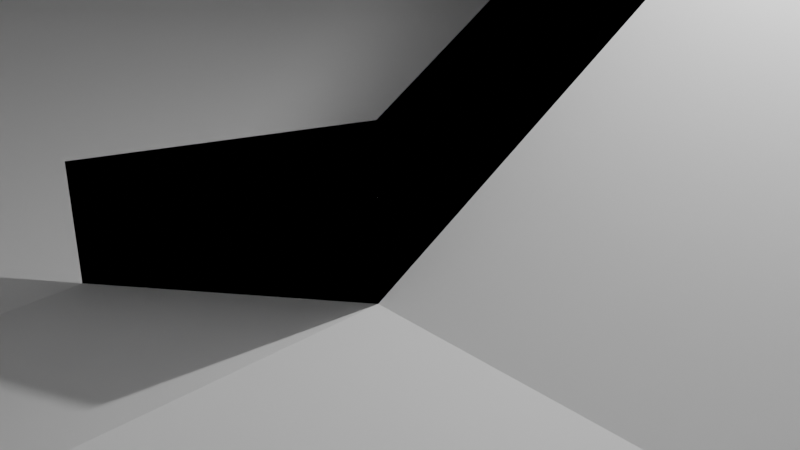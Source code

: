 # Source: Reception.blend  (saved by Blender 5.1.30; exported with 4.5.12 LTS)
import bpy
from mathutils import Matrix  # noqa: F401  (used for matrix-valued properties, if any)

bpy.ops.wm.read_factory_settings(use_empty=True)
scene = bpy.context.scene
scene.name = 'Scene'

# ---- collections
col_collection = bpy.data.collections.new('Collection'); scene.collection.children.link(col_collection)

# ---- materials (node trees are filled in below, after node groups)
mat_material = bpy.data.materials.new('Material')
mat_material.alpha_threshold = 0.0
mat_material.use_backface_culling_lightprobe_volume = False
mat_material.roughness = 0.5
mat_material.line_color = (0.0, 0.0, 0.0, 1.0)

# ---- material node trees
mat_material.use_nodes = True; mat_material.node_tree.nodes.clear()
_N = mat_material.node_tree.nodes; _L = mat_material.node_tree.links
n0 = _N.new('ShaderNodeOutputMaterial'); n0.name = 'Material Output'; n0.location = (200, 100)
n1 = _N.new('ShaderNodeBsdfPrincipled'); n1.name = 'Principled BSDF'; n1.location = (-200, 100)
_L.new(n1.outputs[0], n0.inputs[0])
n0.is_active_output = True

# ---- world
world_world = bpy.data.worlds.new('World'); scene.world = world_world
world_world.use_nodes = True; world_world.node_tree.nodes.clear()
_N = world_world.node_tree.nodes; _L = world_world.node_tree.links
n0 = _N.new('ShaderNodeOutputWorld'); n0.name = 'World Output'; n0.location = (200, 100)
n1 = _N.new('ShaderNodeBackground'); n1.name = 'Background'; n1.location = (-200, 100)
n1.inputs[0].default_value = (0.05088, 0.05088, 0.05088, 1.0)
_L.new(n1.outputs[0], n0.inputs[0])
n0.is_active_output = True
world_world.color = (0.05088, 0.05088, 0.05088)
world_world.sun_shadow_jitter_overblur = 0.0

# ---- cameras
cam_camera = bpy.data.cameras.new('Camera')
cam_camera.clip_end = 100.0
cam_camera.ortho_scale = 7.314

# ---- lights
light_light = bpy.data.lights.new('Light', 'POINT')
light_light.energy = 1000.0
light_light.shadow_soft_size = 0.1

# ---- meshes
me_cube_002 = bpy.data.meshes.new('Cube.002')
me_cube_002.from_pydata([(-1.0, -1.0, -1.0), (2.5, -0.5, -1.0), (-1.0, 1.0, -1.0), (2.75, -0.007337, -1.0), (1.0, -1.0, -1.0), (1.0, -1.0, 2.0), (1.0, 1.0, -1.0), (1.0, 1.0, 2.0), (2.0, -0.75, -1.0), (2.0, -0.75, 2.0), (2.75, -0.007337, 2.0), (2.5, -0.5, 2.0), (1.0, 5.0, 11.0), (3.0, 1.0, -1.0), (3.0, 1.0, 2.0), (3.0, 5.0, 11.0), (3.0, 5.0, -1.0), (3.0, 10.0, 11.0), (1.0, 5.0, 10.0), (1.0, 10.0, 11.0), (7.0, 5.0, 11.0), (-8.0, 5.0, 11.0), (-8.0, 5.0, 10.0), (-8.0, 10.0, 11.0), (-8.0, 10.0, 10.0), (-5.0, 5.0, 10.0), (-5.0, 5.0, 11.0), (-5.0, 10.0, 11.0), (-8.0, -5.0, 11.0), (-8.0, -5.0, 10.0), (-5.0, -5.0, 10.0), (-5.0, -5.0, 11.0), (1.0, 5.0, -1.0), (1.0, 5.0, 10.0), (3.0, 5.0, 13.4), (7.0, 5.0, 13.4), (-0.3333, -1.0, 2.4), (0.3333, 1.0, 3.4), (1.0, -1.0, 4.4), (1.0, 1.0, 4.4), (2.0, -0.75, 4.4), (2.75, -0.007337, 4.4), (2.5, -0.5, 4.4), (1.0, 5.0, 13.4), (3.0, 1.0, 4.4), (3.0, 5.0, 13.4), (4.333, 5.0, 11.0), (5.667, 5.0, 11.0), (5.667, 5.0, 13.4), (4.333, 5.0, 13.4), (1.0, 5.0, 11.0), (-5.0, 5.0, 11.0), (1.0, 5.0, 13.4), (-5.0, 5.0, 13.4), (-1.0, 5.0, 11.0), (-3.0, 5.0, 11.0), (-1.0, 5.0, 13.4), (-3.0, 5.0, 13.4), (-5.0, 5.0, 11.0), (-5.0, -5.0, 11.0), (-5.0, 5.0, 13.4), (-5.0, -5.0, 13.4), (-5.0, 2.5, 11.0), (-5.0, 0.0, 11.0), (-5.0, -2.5, 11.0), (-5.0, 2.5, 13.4), (-5.0, 0.0, 13.4), (-5.0, -2.5, 13.4), (-5.0, 3.75, 11.0), (-5.0, 2.5, 11.0), (-5.0, 1.25, 11.0), (-5.0, 0.0, 11.0), (-5.0, -1.25, 11.0), (-5.0, -2.5, 11.0), (-5.0, -3.75, 11.0), (-5.0, -3.75, 10.0), (-5.0, -2.5, 10.0), (-5.0, -1.25, 10.0), (-5.0, 0.0, 10.0), (-5.0, 1.25, 10.0), (-5.0, 2.5, 10.0), (-5.0, 3.75, 10.0), (-8.0, 3.75, 10.0), (-8.0, 2.5, 10.0), (-8.0, 1.25, 10.0), (-8.0, 0.0, 10.0), (-8.0, -1.25, 10.0), (-8.0, -2.5, 10.0), (-8.0, -3.75, 10.0), (-8.0, -3.75, 11.0), (-8.0, -2.5, 11.0), (-8.0, -1.25, 11.0), (-8.0, 0.0, 11.0), (-8.0, 1.25, 11.0), (-8.0, 2.5, 11.0), (-8.0, 3.75, 11.0), (-6.0, 5.0, 11.0), (-7.0, 5.0, 11.0), (-7.0, 10.0, 11.0), (-6.0, 10.0, 11.0), (-6.0, -5.0, 11.0), (-7.0, -5.0, 11.0), (-7.0, 3.75, 11.0), (-6.0, 3.75, 11.0), (-7.0, 2.5, 11.0), (-6.0, 2.5, 11.0), (-7.0, 1.25, 11.0), (-6.0, 1.25, 11.0), (-7.0, 0.0, 11.0), (-6.0, 0.0, 11.0), (-7.0, -1.25, 11.0), (-6.0, -1.25, 11.0), (-7.0, -2.5, 11.0), (-6.0, -2.5, 11.0), (-7.0, -3.75, 11.0), (-6.0, -3.75, 11.0), (-8.0, 8.75, 11.0), (-8.0, 7.5, 11.0), (-8.0, 6.25, 11.0), (-5.0, 8.75, 11.0), (-5.0, 7.5, 11.0), (-5.0, 6.25, 11.0), (-6.0, 8.75, 11.0), (-6.0, 7.5, 11.0), (-6.0, 6.25, 11.0), (-7.0, 8.75, 11.0), (-7.0, 7.5, 11.0), (-7.0, 6.25, 11.0), (-5.0, 6.25, 11.0), (-5.0, 7.5, 11.0), (-5.0, 8.75, 11.0), (-0.5, 5.0, 11.0), (-2.0, 5.0, 11.0), (-3.5, 5.0, 11.0), (1.0, 8.75, 11.0), (1.0, 7.5, 11.0), (1.0, 6.25, 11.0), (-3.5, 10.0, 11.0), (-2.0, 10.0, 11.0), (-0.5, 10.0, 11.0), (-3.5, 8.75, 11.0), (-3.5, 7.5, 11.0), (-3.5, 6.25, 11.0), (-2.0, 8.75, 11.0), (-2.0, 7.5, 11.0), (-2.0, 6.25, 11.0), (-0.5, 8.75, 11.0), (-0.5, 7.5, 11.0), (-0.5, 6.25, 11.0), (1.5, 5.0, 11.0), (2.0, 5.0, 11.0), (2.5, 5.0, 11.0), (1.5, 10.0, 11.0), (2.0, 10.0, 11.0), (2.5, 10.0, 11.0), (3.0, 8.75, 11.0), (3.0, 7.5, 11.0), (3.0, 6.25, 11.0), (1.0, 8.75, 11.0), (1.0, 7.5, 11.0), (1.0, 6.25, 11.0), (1.5, 6.25, 11.0), (1.5, 7.5, 11.0), (1.5, 8.75, 11.0), (2.0, 6.25, 11.0), (2.0, 7.5, 11.0), (2.0, 8.75, 11.0), (2.5, 6.25, 11.0), (2.5, 7.5, 11.0), (2.5, 8.75, 11.0), (3.0, 10.0, 11.0), (7.0, 5.0, 11.0), (7.0, 10.0, 11.0), (3.0, 5.0, 11.0), (6.0, 10.0, 11.0), (5.0, 10.0, 11.0), (4.0, 10.0, 11.0), (6.0, 5.0, 11.0), (5.0, 5.0, 11.0), (4.0, 5.0, 11.0), (3.0, 8.75, 11.0), (3.0, 7.5, 11.0), (3.0, 6.25, 11.0), (7.0, 8.75, 11.0), (7.0, 7.5, 11.0), (7.0, 6.25, 11.0), (6.0, 6.25, 11.0), (5.0, 6.25, 11.0), (4.0, 6.25, 11.0), (6.0, 7.5, 11.0), (5.0, 7.5, 11.0), (4.0, 7.5, 11.0), (6.0, 8.75, 11.0), (5.0, 8.75, 11.0), (4.0, 8.75, 11.0), (1.0, 10.0, -1.0), (1.0, 5.0, -1.0), (1.0, 10.0, 10.0), (1.0, 6.25, -1.0), (1.0, 7.5, -1.0), (1.0, 8.75, -1.0), (1.0, 5.0, 7.25), (1.0, 5.0, 4.5), (1.0, 5.0, 1.75), (1.0, 10.0, 1.75), (1.0, 10.0, 4.5), (1.0, 10.0, 7.25), (1.0, 8.75, 10.0), (1.0, 7.5, 10.0), (1.0, 6.25, 10.0), (1.0, 6.25, 7.25), (1.0, 7.5, 7.25), (1.0, 8.75, 7.25), (1.0, 6.25, 4.5), (1.0, 7.5, 4.5), (1.0, 8.75, 4.5), (1.0, 6.25, 1.75), (1.0, 7.5, 1.75), (1.0, 8.75, 1.75), (-6.5, 10.0, 10.0), (-8.0, 7.5, 10.0), (-6.5, 5.0, 10.0), (-5.0, 7.5, 10.0), (-6.5, 7.5, 10.0), (-5.0, 10.0, 10.0), (-5.0, 5.0, 10.0), (1.0, 10.0, 10.0), (-1.0, 10.0, 10.0), (-3.0, 10.0, 10.0), (1.0, 6.667, 10.0), (1.0, 8.333, 10.0), (-3.0, 5.0, 10.0), (-1.0, 5.0, 10.0), (-5.0, 8.333, 10.0), (-5.0, 6.667, 10.0), (-3.0, 8.333, 10.0), (-1.0, 8.333, 10.0), (-3.0, 6.667, 10.0), (-1.0, 6.667, 10.0), (-1.0, 0.5, -1.0), (-1.0, 0.0, -1.0), (-1.0, -0.5, -1.0), (-0.5, 1.0, -0.25), (0.0, 1.0, 0.5), (0.5, 1.0, 1.25), (0.5, -1.0, 1.25), (0.0, -1.0, 0.5), (-0.5, -1.0, -0.25), (1.0, 0.5, 2.0), (1.0, 0.0, 2.0), (1.0, -0.5, 2.0), (-0.5, -0.5, -0.25), (-0.5, 0.0, -0.25), (-0.5, 0.5, -0.25), (0.0, -0.5, 0.5), (0.0, 0.0, 0.5), (0.0, 0.5, 0.5), (0.5, -0.5, 1.25), (0.5, 0.0, 1.25), (0.5, 0.5, 1.25), (1.667, 1.0, 2.0), (2.333, 1.0, 2.0), (3.0, 3.667, 8.0), (3.0, 2.333, 5.0), (1.667, 5.0, 11.0), (2.333, 5.0, 11.0), (1.0, 2.333, 5.0), (1.0, 3.667, 8.0), (1.667, 2.333, 5.0), (1.667, 3.667, 8.0), (2.333, 2.333, 5.0), (2.333, 3.667, 8.0), (1.0, 4.333, 9.5), (3.0, 4.333, 9.5), (1.667, 4.333, 9.5), (2.333, 4.333, 9.5), (3.0, 3.0, 6.5), (1.0, 3.0, 6.5), (1.667, 3.0, 6.5), (2.333, 3.0, 6.5), (3.0, 1.667, 3.5), (1.0, 1.667, 3.5), (1.667, 1.667, 3.5), (2.333, 1.667, 3.5), (1.0, 1.0, 2.0), (1.0, 5.0, 11.0), (1.0, 5.0, -1.0), (1.0, 3.0, 6.5), (1.0, 3.0, 0.5), (1.0, 5.0, 5.0), (1.0, 1.0, 0.5), (1.0, 3.0, 0.5), (1.0, 3.0, -1.0), (3.0, 1.0, 1.0), (3.0, 1.0, 0.0), (3.0, 5.0, 7.0), (3.0, 5.0, 3.0), (3.0, 2.333, -1.0), (3.0, 3.667, -1.0), (3.0, 3.667, 8.0), (3.0, 2.333, 5.0), (3.0, 2.333, 3.0), (3.0, 3.667, 5.0), (3.0, 2.333, 1.0), (3.0, 3.667, 2.0), (3.0, 3.667, 10.4), (3.0, 2.333, 7.4), (3.0, 2.333, 5.0), (3.0, 3.667, 8.0), (1.0, 2.333, 5.0), (1.0, 3.667, 8.0), (1.0, 2.333, 7.4), (1.0, 3.667, 10.4), (-1.0, -1.0, -1.0), (1.0, -1.0, 2.0), (-1.0, -1.0, 1.4), (1.0, -1.0, 4.4), (0.3333, -1.0, 3.4), (0.3333, -1.0, 1.0), (-0.3333, -1.0, 0.0), (-1.0, 1.0, -1.0), (1.0, 1.0, 2.0), (-1.0, 1.0, 1.4), (1.0, 1.0, 4.4), (-0.3333, 1.0, 2.4), (-0.3333, 1.0, 0.0), (0.3333, 1.0, 1.0), (3.0, 5.0, 11.0), (7.0, 5.0, 11.0), (7.0, 5.0, -1.0), (3.0, 5.0, -1.0), (7.0, 5.0, 6.5), (7.0, 5.0, 5.0), (7.0, 5.0, 2.0), (5.5, 5.0, -1.0), (4.0, 5.0, -1.0), (3.0, 5.0, 6.5), (3.0, 5.0, 5.0), (3.0, 5.0, 2.0), (5.5, 5.0, 11.0), (5.0, 5.0, 11.0), (4.0, 5.0, 11.0), (5.5, 5.0, 2.0), (4.0, 5.0, 2.0), (5.5, 5.0, 5.0), (4.0, 5.0, 5.0), (5.5, 5.0, 6.5), (5.0, 5.0, 6.5), (4.0, 5.0, 6.5), (4.0, 5.125, 6.5), (4.0, 5.125, -1.0), (5.5, 5.125, 6.5), (5.5, 5.125, -1.0), (7.0, 5.125, -1.0), (7.0, 5.125, 6.5), (1.5, 5.125, 6.5), (1.5, 5.125, -1.0), (1.5, 10.0, 6.5), (1.5, 10.0, -1.0), (5.5, 5.125, 9.614), (4.0, 5.125, 9.614), (5.5, 10.0, 9.614), (4.0, 10.0, 9.614), (7.0, 5.125, 9.614), (7.0, 10.0, 9.614), (1.5, 10.0, 9.614), (1.5, 5.125, 9.614), (1.5, 6.344, -1.0), (1.5, 7.562, -1.0), (1.5, 8.781, -1.0), (1.5, 8.781, 6.5), (1.5, 7.562, 6.5), (1.5, 6.344, 6.5), (5.5, 6.344, 9.614), (5.5, 7.562, 9.614), (5.5, 8.781, 9.614), (4.0, 8.781, 9.614), (4.0, 7.562, 9.614), (4.0, 6.344, 9.614), (7.0, 6.344, 9.614), (7.0, 7.562, 9.614), (7.0, 8.781, 9.614), (1.5, 8.781, 9.614), (1.5, 7.562, 9.614), (1.5, 6.344, 9.614), (2.75, 5.125, 6.5), (2.75, 5.125, -1.0), (2.75, 5.125, 9.614), (2.75, 10.0, 9.614), (2.75, 8.781, 9.614), (2.75, 7.562, 9.614), (2.75, 6.344, 9.614), (5.5, 5.0, 2.75), (5.5, 5.125, 2.75), (7.0, 5.125, 2.75), (4.0, 5.0, 2.75), (4.0, 5.125, 2.75), (1.5, 5.125, 2.75), (1.5, 10.0, 2.75), (1.5, 6.344, 2.75), (1.5, 7.562, 2.75), (1.5, 8.781, 2.75), (2.75, 5.125, 2.75), (6.25, 5.125, 6.5), (6.25, 5.125, -1.0), (6.25, 5.125, 9.614), (6.25, 10.0, 9.614), (6.25, 6.344, 9.614), (6.25, 7.562, 9.614), (6.25, 8.781, 9.614), (6.25, 5.125, 2.75), (3.0, 5.0, 11.0), (7.0, 5.0, 11.0), (7.0, 5.0, 13.4), (3.0, 5.0, 13.4), (4.333, 5.0, 11.0), (5.667, 5.0, 11.0), (5.667, 5.0, 13.4), (4.333, 5.0, 13.4), (1.0, 5.0, 11.0), (-5.0, 5.0, 11.0), (1.0, 5.0, 13.4), (-5.0, 5.0, 13.4), (-1.0, 5.0, 11.0), (-3.0, 5.0, 11.0), (-1.0, 5.0, 13.4), (-3.0, 5.0, 13.4), (-5.0, 5.0, 11.0), (-5.0, -5.0, 11.0), (-5.0, 5.0, 13.4), (-5.0, -5.0, 13.4), (-5.0, 2.5, 11.0), (-5.0, 0.0, 11.0), (-5.0, -2.5, 11.0), (-5.0, 2.5, 13.4), (-5.0, 0.0, 13.4), (-5.0, -2.5, 13.4), (1.0, -1.0, 2.0), (1.0, 1.0, 2.0), (2.0, -0.75, 2.0), (2.75, -0.007337, 2.0), (2.5, -0.5, 2.0), (1.0, 5.0, 11.0), (3.0, 1.0, 2.0), (-0.3333, -1.0, 2.4), (0.3333, 1.0, 3.4), (1.0, -1.0, 4.4), (1.0, 1.0, 4.4), (2.0, -0.75, 4.4), (2.75, -0.007337, 4.4), (2.5, -0.5, 4.4), (1.0, 5.0, 13.4), (3.0, 1.0, 4.4), (3.0, 5.0, 13.4), (3.0, 5.0, 11.0), (3.0, 3.667, 10.4), (3.0, 2.333, 7.4), (3.0, 2.333, 5.0), (3.0, 3.667, 8.0), (1.0, 2.333, 5.0), (1.0, 3.667, 8.0), (1.0, 2.333, 7.4), (1.0, 3.667, 10.4), (-1.0, -1.0, -1.0), (1.0, -1.0, 2.0), (-1.0, -1.0, 1.4), (1.0, -1.0, 4.4), (0.3333, -1.0, 3.4), (0.3333, -1.0, 1.0), (-0.3333, -1.0, 0.0), (-1.0, 1.0, -1.0), (1.0, 1.0, 2.0), (-1.0, 1.0, 1.4), (1.0, 1.0, 4.4), (-0.3333, 1.0, 2.4), (-0.3333, 1.0, 0.0), (0.3333, 1.0, 1.0), (7.0, 10.0, 23.0), (7.0, 10.0, -1.0), (7.0, -5.0, 23.0), (7.0, -5.0, -1.0), (-8.0, 10.0, 23.0), (-8.0, 10.0, -1.0), (-8.0, -5.0, 23.0), (-8.0, -5.0, -1.0), (4.5, -5.0, 23.0), (2.0, -5.0, 23.0), (-0.5, -5.0, 23.0), (-3.0, -5.0, 23.0), (-5.5, -5.0, 23.0), (7.0, 7.5, 23.0), (7.0, 5.0, 23.0), (7.0, 2.5, 23.0), (7.0, -2.384e-07, 23.0), (7.0, -2.5, 23.0), (-8.0, -2.5, 23.0), (-8.0, 4.768e-07, 23.0), (-8.0, 2.5, 23.0), (-8.0, 5.0, 23.0), (-8.0, 7.5, 23.0), (-5.5, 10.0, 23.0), (-3.0, 10.0, 23.0), (-0.5, 10.0, 23.0), (2.0, 10.0, 23.0), (4.5, 10.0, 23.0), (4.5, -2.5, 26.0), (2.0, -2.5, 26.0), (-0.5, -2.5, 26.0), (-3.0, -2.5, 26.0), (-5.5, -2.5, 26.0), (4.5, -2.384e-07, 26.0), (2.0, 0.0, 29.0), (-0.5, 2.384e-07, 29.0), (-3.0, 2.384e-07, 29.0), (-5.5, 2.384e-07, 26.0), (4.5, 2.5, 26.0), (2.0, 2.5, 29.0), (-0.5, 2.5, 31.0), (-3.0, 2.5, 29.0), (-5.5, 2.5, 26.0), (4.5, 5.0, 26.0), (2.0, 5.0, 29.0), (-0.5, 5.0, 29.0), (-3.0, 5.0, 29.0), (-5.5, 5.0, 26.0), (4.5, 7.5, 26.0), (2.0, 7.5, 26.0), (-0.5, 7.5, 26.0), (-3.0, 7.5, 26.0), (-5.5, 7.5, 26.0), (-8.0, 10.0, 23.0), (-8.0, 10.0, -1.0), (-8.0, -5.0, 23.0), (-8.0, -5.0, -1.0), (7.0, -5.0, 23.0), (7.0, -5.0, -1.0), (-8.0, -5.0, 23.0), (-8.0, -5.0, -1.0), (7.0, 10.0, 23.0), (7.0, 10.0, -1.0), (7.0, -5.0, 23.0), (7.0, -5.0, -1.0), (7.0, 10.0, 23.0), (7.0, 10.0, -1.0), (-8.0, 10.0, 23.0), (-8.0, 10.0, -1.0), (4.5, 10.0, -1.0), (2.0, 10.0, -1.0), (-0.5, 10.0, -1.0), (-3.0, 10.0, -1.0), (-5.5, 10.0, -1.0), (-5.5, 10.0, 23.0), (-3.0, 10.0, 23.0), (-0.5, 10.0, 23.0), (2.0, 10.0, 23.0), (4.5, 10.0, 23.0), (-8.0, 10.0, 15.0), (-8.0, 10.0, 7.0), (7.0, 10.0, 15.0), (7.0, 10.0, 7.0), (4.5, 10.0, 7.0), (4.5, 10.0, 15.0), (2.0, 10.0, 7.0), (2.0, 10.0, 15.0), (-0.5, 10.0, 7.0), (-0.5, 10.0, 15.0), (-3.0, 10.0, 7.0), (-3.0, 10.0, 15.0), (-5.5, 10.0, 7.0), (-5.5, 10.0, 15.0), (-8.0, 7.5, -1.0), (-8.0, 5.0, -1.0), (-8.0, 2.5, -1.0), (-8.0, -2.384e-07, -1.0), (-8.0, -2.5, -1.0), (-8.0, 7.5, 23.0), (-8.0, 5.0, 23.0), (-8.0, 2.5, 23.0), (-8.0, -2.384e-07, 23.0), (-8.0, -2.5, 23.0), (-8.0, 10.0, 15.0), (-8.0, 10.0, 7.0), (-8.0, -5.0, 15.0), (-8.0, -5.0, 7.0), (-8.0, -2.5, 15.0), (-8.0, -2.5, 7.0), (-8.0, -2.384e-07, 15.0), (-8.0, -2.384e-07, 7.0), (-8.0, 2.5, 15.0), (-8.0, 2.5, 7.0), (-8.0, 5.0, 15.0), (-8.0, 5.0, 7.0), (-8.0, 7.5, 15.0), (-8.0, 7.5, 7.0), (-5.5, -5.0, -1.0), (-3.0, -5.0, -1.0), (-0.5, -5.0, -1.0), (2.0, -5.0, -1.0), (4.5, -5.0, -1.0), (4.5, -5.0, 23.0), (2.0, -5.0, 23.0), (-0.5, -5.0, 23.0), (-3.0, -5.0, 23.0), (-5.5, -5.0, 23.0), (-8.0, -5.0, 15.0), (-8.0, -5.0, 7.0), (7.0, -5.0, 7.0), (7.0, -5.0, 15.0), (4.5, -5.0, 15.0), (4.5, -5.0, 7.0), (2.0, -5.0, 15.0), (2.0, -5.0, 7.0), (-0.5, -5.0, 15.0), (-0.5, -5.0, 7.0), (-3.0, -5.0, 15.0), (-3.0, -5.0, 7.0), (-5.5, -5.0, 15.0), (-5.5, -5.0, 7.0), (7.0, 7.5, 23.0), (7.0, 5.0, 23.0), (7.0, 2.5, 23.0), (7.0, -2.384e-07, 23.0), (7.0, -2.5, 23.0), (7.0, -2.5, -1.0), (7.0, 4.768e-07, -1.0), (7.0, 2.5, -1.0), (7.0, 5.0, -1.0), (7.0, 7.5, -1.0), (7.0, 10.0, 15.0), (7.0, 10.0, 7.0), (7.0, -5.0, 7.0), (7.0, -5.0, 15.0), (7.0, -2.5, 7.0), (7.0, -2.5, 15.0), (7.0, 2.384e-07, 7.0), (7.0, 0.0, 15.0), (7.0, 2.5, 7.0), (7.0, 2.5, 15.0), (7.0, 5.0, 7.0), (7.0, 5.0, 15.0), (7.0, 7.5, 7.0), (7.0, 7.5, 15.0), (-8.0, 8.636, -1.0), (-8.0, 7.273, -1.0), (-8.0, 5.909, -1.0), (-8.0, 4.545, -1.0), (-8.0, 3.182, -1.0), (-8.0, 1.818, -1.0), (-8.0, 0.4545, -1.0), (-8.0, -0.9091, -1.0), (-8.0, -2.273, -1.0), (-8.0, -3.636, -1.0), (5.636, 10.0, -1.0), (4.273, 10.0, -1.0), (2.909, 10.0, -1.0), (1.545, 10.0, -1.0), (0.1818, 10.0, -1.0), (-1.182, 10.0, -1.0), (-2.545, 10.0, -1.0), (-3.909, 10.0, -1.0), (-5.273, 10.0, -1.0), (-6.636, 10.0, -1.0), (-6.636, -5.0, -1.0), (-5.273, -5.0, -1.0), (-3.909, -5.0, -1.0), (-2.545, -5.0, -1.0), (-1.182, -5.0, -1.0), (0.1818, -5.0, -1.0), (1.545, -5.0, -1.0), (2.909, -5.0, -1.0), (4.273, -5.0, -1.0), (5.636, -5.0, -1.0), (7.0, -3.636, -1.0), (7.0, -2.273, -1.0), (7.0, -0.9091, -1.0), (7.0, 0.4545, -1.0), (7.0, 1.818, -1.0), (7.0, 3.182, -1.0), (7.0, 4.545, -1.0), (7.0, 5.909, -1.0), (7.0, 7.273, -1.0), (7.0, 8.636, -1.0), (-6.636, 8.636, -1.0), (-6.636, 7.273, -1.0), (-6.636, 5.909, -1.0), (-6.636, 4.545, -1.0), (-6.636, 3.182, -1.0), (-6.636, 1.818, -1.0), (-6.636, 0.4545, -1.0), (-6.636, -0.9091, -1.0), (-6.636, -2.273, -1.0), (-6.636, -3.636, -1.0), (-5.273, 8.636, -1.0), (-5.273, 7.273, -1.0), (-5.273, 5.909, -1.0), (-5.273, 4.545, -1.0), (-5.273, 3.182, -1.0), (-5.273, 1.818, -1.0), (-5.273, 0.4545, -1.0), (-5.273, -0.9091, -1.0), (-5.273, -2.273, -1.0), (-5.273, -3.636, -1.0), (-3.909, 8.636, -1.0), (-3.909, 7.273, -1.0), (-3.909, 5.909, -1.0), (-3.909, 4.545, -1.0), (-3.909, 3.182, -1.0), (-3.909, 1.818, -1.0), (-3.909, 0.4545, -1.0), (-3.909, -0.9091, -1.0), (-3.909, -2.273, -1.0), (-3.909, -3.636, -1.0), (-2.545, 8.636, -1.0), (-2.545, 7.273, -1.0), (-2.545, 5.909, -1.0), (-2.545, 4.545, -1.0), (-2.545, 3.182, -1.0), (-2.545, 1.818, -1.0), (-2.545, 0.4545, -1.0), (-2.545, -0.9091, -1.0), (-2.545, -2.273, -1.0), (-2.545, -3.636, -1.0), (-1.182, 8.636, -1.0), (-1.182, 7.273, -1.0), (-1.182, 5.909, -1.0), (-1.182, 4.545, -1.0), (-1.182, 3.182, -1.0), (-1.182, 1.818, -1.0), (-1.182, 0.4545, -1.0), (-1.182, -0.9091, -1.0), (-1.182, -2.273, -1.0), (-1.182, -3.636, -1.0), (0.1818, 8.636, -1.0), (0.1818, 7.273, -1.0), (0.1818, 5.909, -1.0), (0.1818, 4.545, -1.0), (0.1818, 3.182, -1.0), (0.1818, 1.818, -1.0), (0.1818, 0.4545, -1.0), (0.1818, -0.9091, -1.0), (0.1818, -2.273, -1.0), (0.1818, -3.636, -1.0), (1.545, 8.636, -1.0), (1.545, 7.273, -1.0), (1.545, 5.909, -1.0), (1.545, 4.545, -1.0), (1.545, 3.182, -1.0), (1.545, 1.818, -1.0), (1.545, 0.4545, -1.0), (1.545, -0.9091, -1.0), (1.545, -2.273, -1.0), (1.545, -3.636, -1.0), (2.909, 8.636, -1.0), (2.909, 7.273, -1.0), (2.909, 5.909, -1.0), (2.909, 4.545, -1.0), (2.909, 3.182, -1.0), (2.909, 1.818, -1.0), (2.909, 0.4545, -1.0), (2.909, -0.9091, -1.0), (2.909, -2.273, -1.0), (2.909, -3.636, -1.0), (4.273, 8.636, -1.0), (4.273, 7.273, -1.0), (4.273, 5.909, -1.0), (4.273, 4.545, -1.0), (4.273, 3.182, -1.0), (4.273, 1.818, -1.0), (4.273, 0.4545, -1.0), (4.273, -0.9091, -1.0), (4.273, -2.273, -1.0), (4.273, -3.636, -1.0), (5.636, 8.636, -1.0), (5.636, 7.273, -1.0), (5.636, 5.909, -1.0), (5.636, 4.545, -1.0), (5.636, 3.182, -1.0), (5.636, 1.818, -1.0), (5.636, 0.4545, -1.0), (5.636, -0.9091, -1.0), (5.636, -2.273, -1.0), (5.636, -3.636, -1.0)], [(15, 34), (63, 64)], [(259, 248, 7, 244), (463, 4, 464), (471, 440, 443), (470, 471, 6), (5, 4, 8, 9), (9, 8, 1, 11), (464, 439, 471), (288, 289, 286), (9, 11, 7), (11, 10, 7), (11, 1, 3, 10), (304, 298, 16, 296), (3, 13, 443, 440), (75, 74, 31, 30), (169, 168, 156, 155), (223, 221, 22, 220), (125, 98, 23, 116), (225, 33, 442, 427), (114, 89, 28, 101), (88, 75, 30, 29), (194, 176, 170, 180), (6, 290, 292), (49, 45, 15, 46), (310, 312, 43, 12), (11, 42, 40, 9), (35, 48, 47, 20), (11, 10, 41, 42), (313, 319, 36, 315), (10, 14, 44, 41), (324, 325, 320, 322), (9, 40, 38, 5), (51, 55, 57, 53), (55, 54, 56, 57), (52, 56, 54, 50), (59, 64, 67, 61), (62, 58, 60, 65), (63, 62, 65, 66), (82, 22, 225, 81), (82, 81, 80, 83), (83, 80, 79, 84), (84, 79, 78, 85), (85, 78, 77, 86), (86, 77, 76, 87), (87, 76, 75, 88), (97, 21, 95, 102), (102, 95, 94, 104), (104, 94, 93, 106), (106, 93, 92, 108), (108, 92, 91, 110), (110, 91, 90, 112), (112, 90, 89, 114), (25, 26, 68, 81), (81, 68, 69, 80), (80, 69, 70, 79), (79, 70, 71, 78), (78, 71, 72, 77), (77, 72, 73, 76), (76, 73, 74, 75), (73, 113, 115, 74), (113, 112, 114, 115), (72, 111, 113, 73), (111, 110, 112, 113), (71, 109, 111, 72), (109, 108, 110, 111), (70, 107, 109, 71), (107, 106, 108, 109), (69, 105, 107, 70), (105, 104, 106, 107), (68, 103, 105, 69), (103, 102, 104, 105), (26, 96, 103, 68), (96, 97, 102, 103), (74, 115, 100, 31), (115, 114, 101, 100), (119, 27, 99, 122), (122, 99, 98, 125), (96, 124, 127, 97), (124, 123, 126, 127), (123, 122, 125, 126), (26, 121, 124, 96), (121, 120, 123, 124), (120, 119, 122, 123), (97, 127, 118, 21), (127, 126, 117, 118), (126, 125, 116, 117), (148, 131, 50, 136), (128, 58, 133, 142), (142, 133, 132, 145), (145, 132, 131, 148), (27, 130, 140, 137), (130, 129, 141, 140), (129, 128, 142, 141), (137, 140, 143, 138), (140, 141, 144, 143), (141, 142, 145, 144), (138, 143, 146, 139), (143, 144, 147, 146), (144, 145, 148, 147), (139, 146, 134, 19), (146, 147, 135, 134), (147, 148, 136, 135), (158, 163, 152, 19), (163, 166, 153, 152), (166, 169, 154, 153), (12, 149, 161, 160), (160, 161, 162, 159), (159, 162, 163, 158), (149, 150, 164, 161), (161, 164, 165, 162), (162, 165, 166, 163), (150, 151, 167, 164), (164, 167, 168, 165), (165, 168, 169, 166), (154, 169, 155, 17), (157, 167, 151, 15), (168, 167, 157, 156), (179, 188, 182, 173), (188, 191, 181, 182), (191, 194, 180, 181), (171, 185, 186, 177), (177, 186, 187, 178), (178, 187, 188, 179), (185, 184, 189, 186), (186, 189, 190, 187), (187, 190, 191, 188), (184, 183, 192, 189), (189, 192, 193, 190), (190, 193, 194, 191), (183, 172, 174, 192), (192, 174, 175, 193), (193, 175, 176, 194), (218, 204, 195, 200), (207, 197, 206, 212), (212, 206, 205, 215), (215, 205, 204, 218), (33, 209, 210, 201), (209, 208, 211, 210), (208, 207, 212, 211), (201, 210, 213, 202), (210, 211, 214, 213), (211, 212, 215, 214), (202, 213, 216, 203), (213, 214, 217, 216), (214, 215, 218, 217), (203, 216, 198, 196), (216, 217, 199, 198), (217, 218, 200, 199), (219, 223, 220, 24), (222, 225, 221, 223), (238, 229, 18, 232), (227, 226, 230, 236), (236, 230, 229, 238), (224, 228, 235, 233), (228, 227, 236, 235), (233, 235, 237, 234), (235, 236, 238, 237), (234, 237, 231, 225), (237, 238, 232, 231), (239, 253, 242, 2), (253, 256, 243, 242), (256, 259, 244, 243), (0, 247, 251, 241), (241, 251, 252, 240), (240, 252, 253, 239), (247, 246, 254, 251), (251, 254, 255, 252), (252, 255, 256, 253), (246, 245, 257, 254), (254, 257, 258, 255), (255, 258, 259, 256), (245, 5, 250, 257), (257, 250, 249, 258), (258, 249, 248, 259), (275, 273, 173, 265), (272, 274, 264, 50), (274, 275, 265, 264), (281, 282, 268, 266), (277, 278, 269, 267), (282, 283, 270, 268), (278, 279, 271, 269), (283, 280, 263, 270), (279, 276, 262, 271), (269, 271, 275, 274), (267, 269, 274, 272), (271, 262, 273, 275), (270, 263, 276, 279), (268, 270, 279, 278), (266, 268, 278, 277), (261, 14, 280, 283), (260, 261, 283, 282), (7, 260, 282, 281), (284, 287, 288), (288, 287, 289), (287, 285, 289), (292, 291, 32), (292, 290, 291), (290, 7, 291), (299, 302, 295, 15), (302, 304, 296, 295), (14, 293, 301, 300), (300, 301, 302, 299), (293, 294, 303, 301), (301, 303, 304, 302), (294, 13, 297, 303), (303, 297, 298, 304), (305, 308, 173, 45), (44, 14, 307, 306), (306, 307, 308, 305), (7, 39, 311, 309), (309, 311, 312, 310), (318, 314, 316, 317), (319, 318, 317, 36), (323, 321, 326, 37), (37, 326, 325, 324), (348, 341, 327, 336), (335, 343, 338, 330), (343, 345, 337, 338), (345, 348, 336, 337), (329, 333, 342, 334), (333, 332, 344, 342), (332, 331, 346, 344), (331, 328, 339, 346), (346, 339, 340, 347), (347, 340, 341, 348), (410, 403, 354, 394), (346, 348, 349, 351), (395, 335, 350, 396), (392, 346, 351, 393), (403, 351, 359, 405), (401, 369, 358, 398), (402, 386, 356, 397), (391, 387, 366, 384), (375, 376, 362, 361), (409, 406, 364, 381), (370, 357, 365, 382), (351, 349, 360, 359), (385, 355, 366, 387), (355, 372, 384, 366), (372, 371, 383, 384), (371, 370, 382, 383), (405, 407, 379, 363), (407, 408, 380, 379), (408, 409, 381, 380), (359, 360, 378, 373), (373, 378, 377, 374), (374, 377, 376, 375), (388, 389, 382, 365), (389, 390, 383, 382), (390, 391, 384, 383), (397, 356, 367, 399), (399, 367, 368, 400), (400, 368, 369, 401), (377, 378, 391, 390), (376, 377, 390, 389), (362, 376, 389, 388), (349, 385, 387, 360), (378, 360, 387, 391), (396, 350, 386, 402), (334, 392, 393, 352), (404, 410, 394, 353), (349, 396, 402, 385), (371, 400, 401, 370), (372, 399, 400, 371), (355, 397, 399, 372), (385, 402, 397, 355), (370, 401, 398, 357), (348, 395, 396, 349), (352, 393, 410, 404), (374, 375, 409, 408), (373, 374, 408, 407), (359, 373, 407, 405), (375, 361, 406, 409), (354, 403, 405, 363), (393, 351, 403, 410), (418, 415, 411, 414), (413, 412, 416, 417), (420, 422, 426, 424), (424, 426, 425, 423), (421, 419, 423, 425), (428, 430, 436, 433), (431, 434, 429, 427), (432, 435, 434, 431), (460, 442, 451, 462), (441, 439, 448, 450), (441, 450, 449, 440), (463, 465, 444, 469), (440, 449, 452, 443), (474, 472, 470, 475), (439, 437, 446, 448), (455, 453, 454, 458), (452, 456, 457, 443), (456, 455, 458, 457), (438, 459, 461, 447), (459, 460, 462, 461), (468, 467, 466, 464), (469, 444, 467, 468), (473, 445, 476, 471), (445, 474, 475, 476), (781, 671, 480, 672), (529, 499, 481, 500), (489, 483, 495, 509), (509, 495, 496, 514), (514, 496, 497, 519), (519, 497, 498, 524), (524, 498, 499, 529), (479, 485, 505, 494), (485, 486, 506, 505), (486, 487, 507, 506), (487, 488, 508, 507), (488, 489, 509, 508), (494, 505, 510, 493), (505, 506, 511, 510), (506, 507, 512, 511), (507, 508, 513, 512), (508, 509, 514, 513), (493, 510, 515, 492), (510, 511, 516, 515), (511, 512, 517, 516), (512, 513, 518, 517), (513, 514, 519, 518), (492, 515, 520, 491), (515, 516, 521, 520), (516, 517, 522, 521), (517, 518, 523, 522), (518, 519, 524, 523), (491, 520, 525, 490), (520, 521, 526, 525), (521, 522, 527, 526), (522, 523, 528, 527), (523, 524, 529, 528), (490, 525, 504, 477), (525, 526, 503, 504), (526, 527, 502, 503), (527, 528, 501, 502), (528, 529, 500, 501), (616, 604, 536, 603), (569, 551, 544, 556), (641, 618, 538, 628), (592, 580, 530, 575), (558, 542, 555, 561), (561, 555, 554, 563), (563, 554, 553, 565), (565, 553, 552, 567), (567, 552, 551, 569), (549, 566, 568, 550), (566, 567, 569, 568), (548, 564, 566, 549), (564, 565, 567, 566), (547, 562, 564, 548), (562, 563, 565, 564), (546, 560, 562, 547), (560, 561, 563, 562), (543, 559, 560, 546), (559, 558, 561, 560), (550, 568, 557, 545), (568, 569, 556, 557), (582, 584, 579, 532), (584, 586, 578, 579), (586, 588, 577, 578), (588, 590, 576, 577), (590, 592, 575, 576), (571, 570, 593, 591), (591, 593, 592, 590), (572, 571, 591, 589), (589, 591, 590, 588), (573, 572, 589, 587), (587, 589, 588, 586), (574, 573, 587, 585), (585, 587, 586, 584), (533, 574, 585, 583), (583, 585, 584, 582), (570, 531, 581, 593), (593, 581, 580, 592), (607, 608, 599, 534), (608, 610, 600, 599), (610, 612, 601, 600), (612, 614, 602, 601), (614, 616, 603, 602), (595, 594, 617, 615), (615, 617, 616, 614), (596, 595, 615, 613), (613, 615, 614, 612), (597, 596, 613, 611), (611, 613, 612, 610), (598, 597, 611, 609), (609, 611, 610, 608), (535, 598, 609, 606), (606, 609, 608, 607), (594, 537, 605, 617), (617, 605, 604, 616), (631, 540, 622, 633), (633, 622, 621, 635), (635, 621, 620, 637), (637, 620, 619, 639), (639, 619, 618, 641), (626, 638, 640, 627), (638, 639, 641, 640), (625, 636, 638, 626), (636, 637, 639, 638), (624, 634, 636, 625), (634, 635, 637, 636), (623, 632, 634, 624), (632, 633, 635, 634), (541, 630, 632, 623), (630, 631, 633, 632), (627, 640, 629, 539), (640, 641, 628, 629), (651, 484, 662, 691), (691, 662, 663, 701), (701, 663, 664, 711), (711, 664, 665, 721), (721, 665, 666, 731), (731, 666, 667, 741), (741, 667, 668, 751), (751, 668, 669, 761), (761, 669, 670, 771), (771, 670, 671, 781), (482, 642, 682, 661), (642, 643, 683, 682), (643, 644, 684, 683), (644, 645, 685, 684), (645, 646, 686, 685), (646, 647, 687, 686), (647, 648, 688, 687), (648, 649, 689, 688), (649, 650, 690, 689), (650, 651, 691, 690), (661, 682, 692, 660), (682, 683, 693, 692), (683, 684, 694, 693), (684, 685, 695, 694), (685, 686, 696, 695), (686, 687, 697, 696), (687, 688, 698, 697), (688, 689, 699, 698), (689, 690, 700, 699), (690, 691, 701, 700), (660, 692, 702, 659), (692, 693, 703, 702), (693, 694, 704, 703), (694, 695, 705, 704), (695, 696, 706, 705), (696, 697, 707, 706), (697, 698, 708, 707), (698, 699, 709, 708), (699, 700, 710, 709), (700, 701, 711, 710), (659, 702, 712, 658), (702, 703, 713, 712), (703, 704, 714, 713), (704, 705, 715, 714), (705, 706, 716, 715), (706, 707, 717, 716), (707, 708, 718, 717), (708, 709, 719, 718), (709, 710, 720, 719), (710, 711, 721, 720), (658, 712, 722, 657), (712, 713, 723, 722), (713, 714, 724, 723), (714, 715, 725, 724), (715, 716, 726, 725), (716, 717, 727, 726), (717, 718, 728, 727), (718, 719, 729, 728), (719, 720, 730, 729), (720, 721, 731, 730), (657, 722, 732, 656), (722, 723, 733, 732), (723, 724, 734, 733), (724, 725, 735, 734), (725, 726, 736, 735), (726, 727, 737, 736), (727, 728, 738, 737), (728, 729, 739, 738), (729, 730, 740, 739), (730, 731, 741, 740), (656, 732, 742, 655), (732, 733, 743, 742), (733, 734, 744, 743), (734, 735, 745, 744), (735, 736, 746, 745), (736, 737, 747, 746), (737, 738, 748, 747), (738, 739, 749, 748), (739, 740, 750, 749), (740, 741, 751, 750), (655, 742, 752, 654), (742, 743, 753, 752), (743, 744, 754, 753), (744, 745, 755, 754), (745, 746, 756, 755), (746, 747, 757, 756), (747, 748, 758, 757), (748, 749, 759, 758), (749, 750, 760, 759), (750, 751, 761, 760), (654, 752, 762, 653), (752, 753, 763, 762), (753, 754, 764, 763), (754, 755, 765, 764), (755, 756, 766, 765), (756, 757, 767, 766), (757, 758, 768, 767), (758, 759, 769, 768), (759, 760, 770, 769), (760, 761, 771, 770), (653, 762, 772, 652), (762, 763, 773, 772), (763, 764, 774, 773), (764, 765, 775, 774), (765, 766, 776, 775), (766, 767, 777, 776), (767, 768, 778, 777), (768, 769, 779, 778), (769, 770, 780, 779), (770, 771, 781, 780), (652, 772, 681, 478), (772, 773, 680, 681), (773, 774, 679, 680), (774, 775, 678, 679), (775, 776, 677, 678), (776, 777, 676, 677), (777, 778, 675, 676), (778, 779, 674, 675), (779, 780, 673, 674), (780, 781, 672, 673), (223, 219, 224, 222)])
me_cube_002.polygons.foreach_set('material_index', [0, 0, 0, 0, 0, 0, 0, 0, 0, 0, 0, 0, 0, 0, 0, 0, 0, 0, 0, 0, 0, 0, 0, 0, 0, 0, 0, 0, 0, 0, 0, 0, 0, 0, 0, 0, 0, 0, 0, 0, 0, 0, 0, 0, 0, 0, 0, 0, 0, 0, 0, 0, 0, 0, 0, 0, 0, 0, 0, 0, 0, 0, 0, 0, 0, 0, 0, 0, 0, 0, 0, 0, 0, 0, 0, 0, 0, 0, 0, 0, 0, 0, 0, 0, 0, 0, 0, 0, 0, 0, 0, 0, 0, 0, 0, 0, 0, 0, 0, 0, 0, 0, 0, 0, 0, 0, 0, 0, 0, 0, 0, 0, 0, 0, 0, 0, 0, 0, 0, 0, 0, 0, 0, 0, 0, 0, 0, 0, 0, 0, 0, 0, 0, 0, 0, 0, 0, 0, 0, 0, 0, 0, 0, 0, 0, 0, 0, 0, 0, 0, 0, 0, 0, 0, 0, 0, 0, 0, 0, 0, 0, 0, 0, 0, 0, 0, 0, 0, 0, 0, 0, 0, 0, 0, 0, 0, 0, 0, 0, 0, 0, 0, 0, 0, 0, 0, 0, 0, 0, 0, 0, 0, 0, 0, 0, 0, 0, 0, 0, 0, 0, 0, 0, 0, 0, 0, 0, 0, 0, 0, 0, 0, 0, 0, 0, 0, 0, 0, 0, 0, 0, 0, 0, 0, 0, 0, 0, 0, 0, 0, 0, 0, 0, 0, 0, 0, 0, 0, 0, 0, 0, 0, 0, 0, 0, 0, 0, 0, 0, 0, 0, 0, 0, 0, 0, 0, 0, 0, 0, 0, 0, 0, 0, 0, 0, 0, 0, 0, 0, 0, 0, 0, 0, 0, 0, 0, 0, 0, 0, 0, 0, 0, 0, 0, 0, 0, 0, 0, 0, 0, 0, 0, 0, 0, 0, 0, 0, 0, 1, 1, 1, 1, 1, 1, 1, 1, 1, 1, 1, 1, 1, 1, 1, 1, 1, 1, 1, 1, 1, 1, 1, 1, 1, 1, 1, 1, 1, 1, 1, 1, 1, 1, 1, 1, 1, 1, 1, 1, 1, 1, 1, 1, 1, 1, 1, 1, 1, 1, 1, 1, 1, 1, 1, 1, 1, 1, 1, 1, 1, 1, 1, 1, 1, 1, 1, 1, 1, 1, 1, 1, 1, 1, 1, 1, 1, 1, 1, 1, 1, 1, 1, 1, 1, 1, 1, 1, 1, 1, 1, 1, 1, 1, 1, 1, 1, 1, 1, 1, 1, 1, 1, 1, 1, 1, 1, 1, 1, 1, 1, 1, 1, 1, 1, 1, 1, 1, 1, 1, 1, 1, 1, 1, 1, 1, 1, 1, 1, 1, 1, 1, 1, 1, 1, 1, 1, 1, 1, 1, 1, 1, 1, 1, 1, 1, 1, 1, 1, 1, 1, 1, 1, 1, 1, 1, 1, 1, 1, 1, 1, 1, 1, 1, 1, 1, 1, 1, 1, 1, 1, 1, 1, 1, 1, 1, 1, 1, 1, 1, 1, 1, 1, 1, 1, 1, 1, 1, 1, 1, 1, 1, 1, 1, 1, 1, 1, 1, 1, 1, 1, 1, 1, 1, 1, 1, 1, 1, 1, 1, 1, 1, 1, 1, 1, 1, 1, 1, 1, 1, 1, 1, 1, 1, 1, 1, 1, 1, 1, 0])
_uv = me_cube_002.uv_layers.new(name='UVMap')
_uv.uv.foreach_set('vector', [0.5, 0.5625, 0.625, 0.5625, 0.625, 0.5, 0.5, 0.5, 0.0, 0.0, 0.0, 0.0, 0.0, 0.0, 0.0, 0.0, 0.625, 0.75, 0.625, 0.75, 0.0, 0.0, 0.0, 0.0, 0.0, 0.0, 0.625, 0.75, 0.375, 0.75, 0.375, 0.75, 0.625, 0.75, 0.625, 0.75, 0.375, 0.75, 0.375, 0.75, 0.625, 0.75, 0.0, 0.0, 0.0, 0.0, 0.0, 0.0, 0.3125, 0.25, 0.3125, 0.25, 0.0, 0.0, 0.625, 0.75, 0.625, 0.75, 0.625, 0.5, 0.625, 0.75, 0.625, 0.75, 0.625, 0.5, 0.625, 0.75, 0.375, 0.75, 0.375, 0.75, 0.625, 0.75, 0.4583, 0.75, 0.375, 0.75, 0.375, 0.75, 0.4583, 0.75, 0.0, 0.0, 0.0, 0.0, 0.625, 0.75, 0.625, 0.75, 0.375, 0.5, 0.625, 0.5, 0.625, 0.5, 0.375, 0.5, 0.625, 0.6875, 0.625, 0.6875, 0.0, 0.0, 0.0, 0.0, 0.0, 0.0, 0.0, 0.0, 0.0, 0.0, 0.0, 0.0, 0.625, 0.5, 0.625, 0.5, 0.625, 0.5, 0.625, 0.5, 0.0, 0.0, 0.0, 0.0, 0.0, 0.0, 0.0, 0.0, 0.625, 0.5, 0.625, 0.5, 0.625, 0.5, 0.625, 0.5, 0.0, 0.0, 0.0, 0.0, 0.0, 0.0, 0.0, 0.0, 0.1172, 0.1406, 0.0, 0.0, 0.0, 0.0, 0.1562, 0.1875, 0.375, 0.5, 0.5, 0.5, 0.1875, 0.25, 0.0, 0.0, 0.0, 0.0, 0.0, 0.0, 0.0, 0.0, 0.625, 0.5, 0.625, 0.5, 0.625, 0.5, 0.625, 0.5, 0.625, 0.75, 0.625, 0.75, 0.625, 0.75, 0.625, 0.75, 0.0, 0.0, 0.0, 0.0, 0.0, 0.0, 0.0, 0.0, 0.625, 0.75, 0.625, 0.75, 0.625, 0.75, 0.625, 0.75, 0.0, 0.0, 0.0, 0.0, 0.0, 0.0, 0.0, 0.0, 0.625, 0.75, 0.625, 0.75, 0.625, 0.75, 0.625, 0.75, 0.2917, 0.5, 0.2917, 0.5, 0.125, 0.5, 0.125, 0.5, 0.625, 0.75, 0.625, 0.75, 0.625, 0.75, 0.625, 0.75, 0.0, 0.0, 0.0, 0.0, 0.0, 0.0, 0.0, 0.0, 0.0, 0.0, 0.0, 0.0, 0.0, 0.0, 0.0, 0.0, 0.0, 0.0, 0.0, 0.0, 0.0, 0.0, 0.0, 0.0, 0.0, 0.0, 0.0, 0.0, 0.0, 0.0, 0.0, 0.0, 0.625, 0.5, 0.625, 0.5, 0.625, 0.5, 0.625, 0.5, 0.625, 0.5, 0.625, 0.5, 0.625, 0.5, 0.625, 0.5, 0.0, 0.0, 0.0, 0.0, 0.0, 0.0, 0.0, 0.0, 0.0, 0.0, 0.0, 0.0, 0.0, 0.0, 0.0, 0.0, 0.0, 0.0, 0.0, 0.0, 0.0, 0.0, 0.0, 0.0, 0.0, 0.0, 0.0, 0.0, 0.0, 0.0, 0.0, 0.0, 0.0, 0.0, 0.0, 0.0, 0.0, 0.0, 0.0, 0.0, 0.0, 0.0, 0.0, 0.0, 0.0, 0.0, 0.0, 0.0, 0.0, 0.0, 0.0, 0.0, 0.0, 0.0, 0.0, 0.0, 0.625, 0.5, 0.625, 0.5, 0.625, 0.5, 0.625, 0.5, 0.625, 0.5, 0.625, 0.5, 0.625, 0.5, 0.625, 0.5, 0.625, 0.5, 0.625, 0.5, 0.625, 0.5, 0.625, 0.5, 0.625, 0.5, 0.625, 0.5, 0.625, 0.5, 0.625, 0.5, 0.625, 0.5, 0.625, 0.5, 0.625, 0.5, 0.625, 0.5, 0.625, 0.5, 0.625, 0.5, 0.625, 0.5, 0.625, 0.5, 0.625, 0.5, 0.625, 0.5, 0.625, 0.5, 0.625, 0.5, 0.375, 0.5, 0.625, 0.5, 0.625, 0.5, 0.375, 0.5, 0.375, 0.5, 0.625, 0.5, 0.625, 0.5, 0.375, 0.5, 0.375, 0.5, 0.625, 0.5, 0.625, 0.5, 0.375, 0.5, 0.375, 0.5, 0.625, 0.5, 0.625, 0.5, 0.375, 0.5, 0.375, 0.5, 0.625, 0.5, 0.625, 0.5, 0.375, 0.5, 0.375, 0.5, 0.625, 0.5, 0.625, 0.5, 0.375, 0.5, 0.375, 0.5, 0.625, 0.5, 0.625, 0.5, 0.375, 0.5, 0.625, 0.5, 0.625, 0.5, 0.625, 0.5, 0.625, 0.5, 0.625, 0.5, 0.625, 0.5, 0.625, 0.5, 0.625, 0.5, 0.625, 0.5, 0.625, 0.5, 0.625, 0.5, 0.625, 0.5, 0.625, 0.5, 0.625, 0.5, 0.625, 0.5, 0.625, 0.5, 0.625, 0.5, 0.625, 0.5, 0.625, 0.5, 0.625, 0.5, 0.625, 0.5, 0.625, 0.5, 0.625, 0.5, 0.625, 0.5, 0.625, 0.5, 0.625, 0.5, 0.625, 0.5, 0.625, 0.5, 0.625, 0.5, 0.625, 0.5, 0.625, 0.5, 0.625, 0.5, 0.625, 0.5, 0.625, 0.5, 0.625, 0.5, 0.625, 0.5, 0.625, 0.5, 0.625, 0.5, 0.625, 0.5, 0.625, 0.5, 0.625, 0.5, 0.625, 0.5, 0.625, 0.5, 0.625, 0.5, 0.625, 0.5, 0.625, 0.5, 0.625, 0.5, 0.625, 0.5, 0.625, 0.5, 0.625, 0.5, 0.625, 0.5, 0.625, 0.5, 0.625, 0.5, 0.625, 0.5, 0.625, 0.5, 0.625, 0.5, 0.625, 0.5, 0.625, 0.5, 0.625, 0.5, 0.625, 0.5, 0.625, 0.5, 0.625, 0.5, 0.625, 0.5, 0.625, 0.5, 0.625, 0.5, 0.625, 0.5, 0.625, 0.5, 0.625, 0.5, 0.625, 0.5, 0.625, 0.5, 0.625, 0.5, 0.625, 0.5, 0.625, 0.5, 0.625, 0.5, 0.625, 0.5, 0.625, 0.5, 0.625, 0.5, 0.625, 0.5, 0.625, 0.5, 0.625, 0.5, 0.625, 0.5, 0.625, 0.5, 0.625, 0.5, 0.625, 0.5, 0.625, 0.5, 0.625, 0.5, 0.625, 0.5, 0.625, 0.5, 0.625, 0.5, 0.625, 0.5, 0.625, 0.5, 0.625, 0.5, 0.625, 0.5, 0.625, 0.5, 0.625, 0.5, 0.625, 0.5, 0.625, 0.5, 0.625, 0.5, 0.625, 0.5, 0.625, 0.5, 0.625, 0.5, 0.625, 0.5, 0.625, 0.5, 0.625, 0.5, 0.625, 0.5, 0.625, 0.5, 0.625, 0.5, 0.625, 0.5, 0.0, 0.0, 0.0, 0.0, 0.0, 0.0, 0.0, 0.0, 0.0, 0.0, 0.0, 0.0, 0.0, 0.0, 0.0, 0.0, 0.0, 0.0, 0.0, 0.0, 0.0, 0.0, 0.0, 0.0, 0.0, 0.0, 0.0, 0.0, 0.0, 0.0, 0.0, 0.0, 0.0, 0.0, 0.0, 0.0, 0.0, 0.0, 0.0, 0.0, 0.0, 0.0, 0.0, 0.0, 0.0, 0.0, 0.0, 0.0, 0.0, 0.0, 0.0, 0.0, 0.0, 0.0, 0.0, 0.0, 0.0, 0.0, 0.0, 0.0, 0.0, 0.0, 0.0, 0.0, 0.0, 0.0, 0.0, 0.0, 0.0, 0.0, 0.0, 0.0, 0.0, 0.0, 0.0, 0.0, 0.0, 0.0, 0.0, 0.0, 0.0, 0.0, 0.0, 0.0, 0.0, 0.0, 0.0, 0.0, 0.0, 0.0, 0.0, 0.0, 0.0, 0.0, 0.0, 0.0, 0.0, 0.0, 0.0, 0.0, 0.0, 0.0, 0.0, 0.0, 0.0, 0.0, 0.0, 0.0, 0.0, 0.0, 0.0, 0.0, 0.0, 0.0, 0.0, 0.0, 0.0, 0.0, 0.0, 0.0, 0.0, 0.0, 0.0, 0.0, 0.0, 0.0, 0.0, 0.0, 0.625, 0.5, 0.625, 0.5625, 0.625, 0.5625, 0.625, 0.5, 0.625, 0.5625, 0.625, 0.625, 0.625, 0.625, 0.625, 0.5625, 0.625, 0.625, 0.625, 0.6875, 0.625, 0.6875, 0.625, 0.625, 0.625, 0.5, 0.625, 0.5625, 0.625, 0.5625, 0.625, 0.5, 0.625, 0.5, 0.625, 0.5625, 0.625, 0.5625, 0.625, 0.5, 0.625, 0.5, 0.625, 0.5625, 0.625, 0.5625, 0.625, 0.5, 0.625, 0.5625, 0.625, 0.625, 0.625, 0.625, 0.625, 0.5625, 0.625, 0.5625, 0.625, 0.625, 0.625, 0.625, 0.625, 0.5625, 0.625, 0.5625, 0.625, 0.625, 0.625, 0.625, 0.625, 0.5625, 0.625, 0.625, 0.625, 0.6875, 0.625, 0.6875, 0.625, 0.625, 0.625, 0.625, 0.625, 0.6875, 0.625, 0.6875, 0.625, 0.625, 0.625, 0.625, 0.625, 0.6875, 0.625, 0.6875, 0.625, 0.625, 0.625, 0.6875, 0.625, 0.6875, 0.0, 0.0, 0.0, 0.0, 0.0, 0.0, 0.625, 0.6875, 0.625, 0.6875, 0.625, 0.75, 0.625, 0.6875, 0.625, 0.6875, 0.0, 0.0, 0.0, 0.0, 0.4688, 0.5625, 0.3516, 0.4219, 0.4688, 0.5625, 0.625, 0.75, 0.3516, 0.4219, 0.2344, 0.2812, 0.3125, 0.375, 0.4688, 0.5625, 0.2344, 0.2812, 0.1172, 0.1406, 0.1562, 0.1875, 0.3125, 0.375, 0.0, 0.0, 0.0, 0.0, 0.1172, 0.1406, 0.1562, 0.1875, 0.1562, 0.1875, 0.1172, 0.1406, 0.2344, 0.2812, 0.3125, 0.375, 0.3125, 0.375, 0.2344, 0.2812, 0.3516, 0.4219, 0.4688, 0.5625, 0.0, 0.0, 0.0, 0.0, 0.07812, 0.09375, 0.1172, 0.1406, 0.1172, 0.1406, 0.07812, 0.09375, 0.1562, 0.1875, 0.2344, 0.2812, 0.2344, 0.2812, 0.1562, 0.1875, 0.2344, 0.2812, 0.3516, 0.4219, 0.0, 0.0, 0.0, 0.0, 0.03906, 0.04688, 0.07812, 0.09375, 0.07812, 0.09375, 0.03906, 0.04688, 0.07812, 0.09375, 0.1562, 0.1875, 0.1562, 0.1875, 0.07812, 0.09375, 0.1172, 0.1406, 0.2344, 0.2812, 0.0, 0.0, 0.0, 0.0, 0.0, 0.0, 0.03906, 0.04688, 0.03906, 0.04688, 0.0, 0.0, 0.0, 0.0, 0.07812, 0.09375, 0.07812, 0.09375, 0.0, 0.0, 0.0, 0.0, 0.1172, 0.1406, 0.0, 0.0, 0.0, 0.0, 0.0, 0.0, 0.0, 0.0, 0.0, 0.0, 0.0, 0.0, 0.0, 0.0, 0.0, 0.0, 0.0, 0.0, 0.0, 0.0, 0.0, 0.0, 0.0, 0.0, 0.0, 0.0, 0.0, 0.0, 0.0, 0.0, 0.0, 0.0, 0.0, 0.0, 0.0, 0.0, 0.0, 0.0, 0.0, 0.0, 0.0, 0.0, 0.0, 0.0, 0.0, 0.0, 0.0, 0.0, 0.0, 0.0, 0.0, 0.0, 0.0, 0.0, 0.0, 0.0, 0.0, 0.0, 0.0, 0.0, 0.0, 0.0, 0.0, 0.0, 0.0, 0.0, 0.0, 0.0, 0.0, 0.0, 0.0, 0.0, 0.0, 0.0, 0.0, 0.0, 0.0, 0.0, 0.0, 0.0, 0.0, 0.0, 0.0, 0.0, 0.0, 0.0, 0.0, 0.0, 0.0, 0.0, 0.0, 0.0, 0.0, 0.0, 0.0, 0.0, 0.0, 0.0, 0.0, 0.0, 0.0, 0.0, 0.0, 0.0, 0.0, 0.0, 0.0, 0.0, 0.0, 0.0, 0.0, 0.0, 0.0, 0.0, 0.0, 0.0, 0.0, 0.0, 0.0, 0.0, 0.0, 0.0, 0.0, 0.0, 0.0, 0.0, 0.0, 0.0, 0.0, 0.0, 0.0, 0.0, 0.0, 0.0, 0.0, 0.0, 0.0, 0.0, 0.0, 0.0, 0.0, 0.0, 0.0, 0.0, 0.0, 0.0, 0.0, 0.0, 0.0, 0.0, 0.0, 0.0, 0.0, 0.0, 0.0, 0.0, 0.0, 0.0, 0.0, 0.0, 0.0, 0.0, 0.0, 0.0, 0.0, 0.0, 0.0, 0.0, 0.0, 0.0, 0.0, 0.0, 0.0, 0.0, 0.0, 0.0, 0.0, 0.0, 0.0, 0.0, 0.0, 0.0, 0.0, 0.0, 0.0, 0.0, 0.0, 0.0, 0.0, 0.0, 0.0, 0.0, 0.0, 0.0, 0.0, 0.0, 0.0, 0.0, 0.0, 0.0, 0.0, 0.0, 0.0, 0.0, 0.0, 0.0, 0.0, 0.0, 0.0, 0.0, 0.0, 0.0, 0.0, 0.0, 0.0, 0.0, 0.125, 0.5625, 0.25, 0.5625, 0.25, 0.5, 0.125, 0.5, 0.25, 0.5625, 0.375, 0.5625, 0.375, 0.5, 0.25, 0.5, 0.375, 0.5625, 0.5, 0.5625, 0.5, 0.5, 0.375, 0.5, 0.125, 0.75, 0.25, 0.75, 0.25, 0.6875, 0.125, 0.6875, 0.125, 0.6875, 0.25, 0.6875, 0.25, 0.625, 0.125, 0.625, 0.125, 0.625, 0.25, 0.625, 0.25, 0.5625, 0.125, 0.5625, 0.25, 0.75, 0.375, 0.75, 0.375, 0.6875, 0.25, 0.6875, 0.25, 0.6875, 0.375, 0.6875, 0.375, 0.625, 0.25, 0.625, 0.25, 0.625, 0.375, 0.625, 0.375, 0.5625, 0.25, 0.5625, 0.375, 0.75, 0.5, 0.75, 0.5, 0.6875, 0.375, 0.6875, 0.375, 0.6875, 0.5, 0.6875, 0.5, 0.625, 0.375, 0.625, 0.375, 0.625, 0.5, 0.625, 0.5, 0.5625, 0.375, 0.5625, 0.5, 0.75, 0.625, 0.75, 0.625, 0.6875, 0.5, 0.6875, 0.5, 0.6875, 0.625, 0.6875, 0.625, 0.625, 0.5, 0.625, 0.5, 0.625, 0.625, 0.625, 0.625, 0.5625, 0.5, 0.5625, 0.1042, 0.1111, 0.1042, 0.125, 0.0, 0.0, 0.0, 0.0, 0.1042, 0.08333, 0.1042, 0.09722, 0.0, 0.0, 0.0, 0.0, 0.1042, 0.09722, 0.1042, 0.1111, 0.0, 0.0, 0.0, 0.0, 0.5208, 0.4167, 0.5208, 0.4861, 0.4167, 0.3889, 0.4167, 0.3333, 0.3125, 0.25, 0.3125, 0.2917, 0.2083, 0.1944, 0.2083, 0.1667, 0.5208, 0.4861, 0.5208, 0.5556, 0.4167, 0.4444, 0.4167, 0.3889, 0.3125, 0.2917, 0.3125, 0.3333, 0.2083, 0.2222, 0.2083, 0.1944, 0.5208, 0.5556, 0.5208, 0.625, 0.4167, 0.5, 0.4167, 0.4444, 0.3125, 0.3333, 0.3125, 0.375, 0.2083, 0.25, 0.2083, 0.2222, 0.2083, 0.1944, 0.2083, 0.2222, 0.1042, 0.1111, 0.1042, 0.09722, 0.2083, 0.1667, 0.2083, 0.1944, 0.1042, 0.09722, 0.1042, 0.08333, 0.2083, 0.2222, 0.2083, 0.25, 0.1042, 0.125, 0.1042, 0.1111, 0.4167, 0.4444, 0.4167, 0.5, 0.3125, 0.375, 0.3125, 0.3333, 0.4167, 0.3889, 0.4167, 0.4444, 0.3125, 0.3333, 0.3125, 0.2917, 0.4167, 0.3333, 0.4167, 0.3889, 0.3125, 0.2917, 0.3125, 0.25, 0.625, 0.6667, 0.625, 0.75, 0.5208, 0.625, 0.5208, 0.5556, 0.625, 0.5833, 0.625, 0.6667, 0.5208, 0.5556, 0.5208, 0.4861, 0.625, 0.5, 0.625, 0.5833, 0.5208, 0.4861, 0.5208, 0.4167, 0.625, 0.5, 0.625, 0.5, 0.3125, 0.25, 0.3125, 0.25, 0.625, 0.5, 0.3125, 0.25, 0.625, 0.5, 0.625, 0.5, 0.3125, 0.25, 0.1875, 0.25, 0.3125, 0.25, 0.0, 0.0, 0.1875, 0.25, 0.5, 0.5, 0.3125, 0.25, 0.5, 0.5, 0.625, 0.5, 0.3125, 0.25, 0.625, 0.75, 0.5417, 0.75, 0.5417, 0.75, 0.625, 0.75, 0.5417, 0.75, 0.4583, 0.75, 0.4583, 0.75, 0.5417, 0.75, 0.625, 0.75, 0.5417, 0.75, 0.5417, 0.75, 0.625, 0.75, 0.625, 0.75, 0.5417, 0.75, 0.5417, 0.75, 0.625, 0.75, 0.5417, 0.75, 0.4583, 0.75, 0.4583, 0.75, 0.5417, 0.75, 0.5417, 0.75, 0.4583, 0.75, 0.4583, 0.75, 0.5417, 0.75, 0.4583, 0.75, 0.375, 0.75, 0.375, 0.75, 0.4583, 0.75, 0.4583, 0.75, 0.375, 0.75, 0.375, 0.75, 0.4583, 0.75, 0.2083, 0.25, 0.2083, 0.25, 0.0, 0.0, 0.0, 0.0, 0.625, 0.75, 0.625, 0.75, 0.4167, 0.5, 0.4167, 0.5, 0.4167, 0.5, 0.4167, 0.5, 0.2083, 0.25, 0.2083, 0.25, 0.625, 0.5, 0.625, 0.5, 0.625, 0.5, 0.625, 0.5, 0.625, 0.5, 0.625, 0.5, 0.625, 0.5, 0.625, 0.5, 0.0, 0.0, 0.0, 0.0, 0.0, 0.0, 0.0, 0.0, 0.0, 0.0, 0.0, 0.0, 0.0, 0.0, 0.0, 0.0, 0.625, 0.5, 0.625, 0.5, 0.4583, 0.5, 0.4583, 0.5, 0.4583, 0.5, 0.4583, 0.5, 0.2917, 0.5, 0.2917, 0.5, 0.3516, 0.4219, 0.4688, 0.5625, 0.625, 0.75, 0.4688, 0.5625, 0.0, 0.0, 0.1172, 0.1406, 0.1562, 0.1875, 0.0, 0.0, 0.1172, 0.1406, 0.2344, 0.2812, 0.3125, 0.375, 0.1562, 0.1875, 0.2344, 0.2812, 0.3516, 0.4219, 0.4688, 0.5625, 0.3125, 0.375, 0.0, 0.0, 0.0, 0.0, 0.03906, 0.04687, 0.0, 0.0, 0.0, 0.0, 0.0, 0.0, 0.07812, 0.09375, 0.03906, 0.04687, 0.0, 0.0, 0.0, 0.0, 0.1172, 0.1406, 0.07812, 0.09375, 0.0, 0.0, 0.0, 0.0, 0.1562, 0.1875, 0.1172, 0.1406, 0.1172, 0.1406, 0.1562, 0.1875, 0.3125, 0.375, 0.2344, 0.2812, 0.2344, 0.2812, 0.3125, 0.375, 0.4688, 0.5625, 0.3516, 0.4219, 0.0, 0.0, 0.0, 0.0, 0.0, 0.0, 0.0, 0.0, 0.0, 0.0, 0.0, 0.0, 0.0, 0.0, 0.0, 0.0, 0.0, 0.0, 0.0, 0.0, 0.0, 0.0, 0.0, 0.0, 0.0, 0.0, 0.0, 0.0, 0.0, 0.0, 0.0, 0.0, 0.0, 0.0, 0.0, 0.0, 0.0, 0.0, 0.0, 0.0, 0.0, 0.0, 0.0, 0.0, 0.0, 0.0, 0.0, 0.0, 0.0, 0.0, 0.0, 0.0, 0.0, 0.0, 0.0, 0.0, 0.0, 0.0, 0.0, 0.0, 0.0, 0.0, 0.0, 0.0, 0.0, 0.0, 0.0, 0.0, 0.0, 0.0, 0.0, 0.0, 0.0, 0.0, 0.0, 0.0, 0.0, 0.0, 0.0, 0.0, 0.0, 0.0, 0.0, 0.0, 0.0, 0.0, 0.0, 0.0, 0.0, 0.0, 0.0, 0.0, 0.0, 0.0, 0.0, 0.0, 0.0, 0.0, 0.0, 0.0, 0.0, 0.0, 0.0, 0.0, 0.0, 0.0, 0.0, 0.0, 0.0, 0.0, 0.0, 0.0, 0.0, 0.0, 0.0, 0.0, 0.0, 0.0, 0.0, 0.0, 0.0, 0.0, 0.0, 0.0, 0.0, 0.0, 0.0, 0.0, 0.0, 0.0, 0.0, 0.0, 0.0, 0.0, 0.0, 0.0, 0.0, 0.0, 0.0, 0.0, 0.0, 0.0, 0.0, 0.0, 0.0, 0.0, 0.0, 0.0, 0.0, 0.0, 0.0, 0.0, 0.0, 0.0, 0.0, 0.0, 0.0, 0.0, 0.0, 0.0, 0.0, 0.0, 0.0, 0.0, 0.0, 0.0, 0.0, 0.0, 0.0, 0.0, 0.0, 0.0, 0.0, 0.0, 0.0, 0.0, 0.0, 0.0, 0.0, 0.0, 0.0, 0.0, 0.0, 0.0, 0.0, 0.0, 0.0, 0.0, 0.0, 0.0, 0.0, 0.0, 0.0, 0.0, 0.0, 0.0, 0.0, 0.0, 0.0, 0.0, 0.0, 0.0, 0.0, 0.0, 0.0, 0.0, 0.0, 0.0, 0.0, 0.0, 0.0, 0.0, 0.0, 0.0, 0.0, 0.0, 0.0, 0.0, 0.0, 0.0, 0.0, 0.0, 0.0, 0.0, 0.0, 0.0, 0.0, 0.0, 0.0, 0.0, 0.0, 0.0, 0.0, 0.0, 0.0, 0.0, 0.0, 0.0, 0.0, 0.0, 0.0, 0.0, 0.0, 0.0, 0.0, 0.0, 0.0, 0.0, 0.0, 0.0, 0.0, 0.0, 0.0, 0.0, 0.0, 0.0, 0.0, 0.0, 0.0, 0.0, 0.0, 0.0, 0.0, 0.0, 0.0, 0.0, 0.0, 0.0, 0.0, 0.0, 0.0, 0.0, 0.0, 0.0, 0.0, 0.0, 0.0, 0.0, 0.0, 0.0, 0.0, 0.0, 0.0, 0.0, 0.0, 0.0, 0.0, 0.0, 0.0, 0.0, 0.0, 0.0, 0.0, 0.0, 0.0, 0.0, 0.0, 0.0, 0.0, 0.0, 0.0, 0.0, 0.0, 0.0, 0.0, 0.0, 0.0, 0.0, 0.0, 0.0, 0.0, 0.0, 0.0, 0.0, 0.0, 0.0, 0.0, 0.0, 0.0, 0.0, 0.0, 0.0, 0.0, 0.0, 0.0, 0.0, 0.0, 0.0, 0.0, 0.0, 0.0, 0.0, 0.0, 0.0, 0.0, 0.0, 0.0, 0.0, 0.0, 0.0, 0.0, 0.0, 0.0, 0.0, 0.0, 0.0, 0.0, 0.0, 0.0, 0.0, 0.0, 0.0, 0.0, 0.0, 0.0, 0.0, 0.0, 0.0, 0.0, 0.0, 0.0, 0.0, 0.0, 0.0, 0.0, 0.0, 0.0, 0.0, 0.0, 0.0, 0.0, 0.0, 0.0, 0.0, 0.0, 0.0, 0.0, 0.0, 0.0, 0.0, 0.0, 0.0, 0.0, 0.0, 0.0, 0.0, 0.0, 0.0, 0.0, 0.0, 0.0, 0.0, 0.0, 0.0, 0.0, 0.0, 0.0, 0.0, 0.0, 0.0, 0.0, 0.0, 0.0, 0.0, 0.0, 0.0, 0.0, 0.0, 0.0, 0.0, 0.0, 0.0, 0.0, 0.0, 0.0, 0.0, 0.0, 0.0, 0.0, 0.0, 0.0, 0.0, 0.0, 0.0, 0.0, 0.0, 0.0, 0.0, 0.0, 0.0, 0.0, 0.0, 0.0, 0.0, 0.0, 0.0, 0.0, 0.0, 0.0, 0.0, 0.0, 0.0, 0.0, 0.0, 0.0, 0.0, 0.0, 0.0, 0.625, 0.5, 0.625, 0.5, 0.625, 0.5, 0.625, 0.5, 0.625, 0.5, 0.625, 0.5, 0.625, 0.5, 0.625, 0.5, 0.625, 0.5, 0.625, 0.5, 0.625, 0.5, 0.625, 0.5, 0.625, 0.75, 0.625, 0.75, 0.625, 0.75, 0.625, 0.75, 0.625, 0.75, 0.625, 0.75, 0.625, 0.75, 0.625, 0.75, 0.0, 0.0, 0.0, 0.0, 0.0, 0.0, 0.0, 0.0, 0.625, 0.75, 0.625, 0.75, 0.625, 0.75, 0.625, 0.75, 0.2917, 0.5, 0.125, 0.5, 0.125, 0.5, 0.2917, 0.5, 0.625, 0.75, 0.625, 0.75, 0.625, 0.75, 0.625, 0.75, 0.2083, 0.25, 0.0, 0.0, 0.0, 0.0, 0.2083, 0.25, 0.625, 0.75, 0.4167, 0.5, 0.4167, 0.5, 0.625, 0.75, 0.4167, 0.5, 0.2083, 0.25, 0.2083, 0.25, 0.4167, 0.5, 0.625, 0.5, 0.625, 0.5, 0.625, 0.5, 0.625, 0.5, 0.625, 0.5, 0.625, 0.5, 0.625, 0.5, 0.625, 0.5, 0.0, 0.0, 0.0, 0.0, 0.0, 0.0, 0.0, 0.0, 0.0, 0.0, 0.0, 0.0, 0.0, 0.0, 0.0, 0.0, 0.625, 0.5, 0.4583, 0.5, 0.4583, 0.5, 0.625, 0.5, 0.4583, 0.5, 0.2917, 0.5, 0.2917, 0.5, 0.4583, 0.5, 0.3523, 0.7273, 0.3523, 0.75, 0.375, 0.75, 0.375, 0.7273, 0.625, 0.2639, 0.625, 0.2083, 0.625, 0.25, 0.625, 0.2917, 0.625, 0.125, 0.625, 0.0, 0.625, 0.04167, 0.625, 0.1528, 0.625, 0.1528, 0.625, 0.04167, 0.625, 0.08333, 0.625, 0.1806, 0.625, 0.1806, 0.625, 0.08333, 0.625, 0.125, 0.625, 0.2083, 0.625, 0.2083, 0.625, 0.125, 0.625, 0.1667, 0.625, 0.2361, 0.625, 0.2361, 0.625, 0.1667, 0.625, 0.2083, 0.625, 0.2639, 0.625, 0.75, 0.625, 0.625, 0.625, 0.5972, 0.625, 0.7083, 0.625, 0.625, 0.625, 0.5, 0.625, 0.4861, 0.625, 0.5972, 0.625, 0.5, 0.625, 0.375, 0.625, 0.375, 0.625, 0.4861, 0.625, 0.375, 0.625, 0.25, 0.625, 0.2639, 0.625, 0.375, 0.625, 0.25, 0.625, 0.125, 0.625, 0.1528, 0.625, 0.2639, 0.625, 0.7083, 0.625, 0.5972, 0.625, 0.5694, 0.625, 0.6667, 0.625, 0.5972, 0.625, 0.4861, 0.625, 0.4722, 0.625, 0.5694, 0.625, 0.4861, 0.625, 0.375, 0.625, 0.375, 0.625, 0.4722, 0.625, 0.375, 0.625, 0.2639, 0.625, 0.2778, 0.625, 0.375, 0.625, 0.2639, 0.625, 0.1528, 0.625, 0.1806, 0.625, 0.2778, 0.625, 0.6667, 0.625, 0.5694, 0.625, 0.5417, 0.625, 0.625, 0.625, 0.5694, 0.625, 0.4722, 0.625, 0.4583, 0.625, 0.5417, 0.625, 0.4722, 0.625, 0.375, 0.625, 0.375, 0.625, 0.4583, 0.625, 0.375, 0.625, 0.2778, 0.625, 0.2917, 0.625, 0.375, 0.625, 0.2778, 0.625, 0.1806, 0.625, 0.2083, 0.625, 0.2917, 0.625, 0.625, 0.625, 0.5417, 0.625, 0.5139, 0.625, 0.5833, 0.625, 0.5417, 0.625, 0.4583, 0.625, 0.4444, 0.625, 0.5139, 0.625, 0.4583, 0.625, 0.375, 0.625, 0.375, 0.625, 0.4444, 0.625, 0.375, 0.625, 0.2917, 0.625, 0.3056, 0.625, 0.375, 0.625, 0.2917, 0.625, 0.2083, 0.625, 0.2361, 0.625, 0.3056, 0.625, 0.5833, 0.625, 0.5139, 0.625, 0.4861, 0.625, 0.5417, 0.625, 0.5139, 0.625, 0.4444, 0.625, 0.4306, 0.625, 0.4861, 0.625, 0.4444, 0.625, 0.375, 0.625, 0.375, 0.625, 0.4306, 0.625, 0.375, 0.625, 0.3056, 0.625, 0.3194, 0.625, 0.375, 0.625, 0.3056, 0.625, 0.2361, 0.625, 0.2639, 0.625, 0.3194, 0.625, 0.5417, 0.625, 0.4861, 0.625, 0.4583, 0.625, 0.5, 0.625, 0.4861, 0.625, 0.4306, 0.625, 0.4167, 0.625, 0.4583, 0.625, 0.4306, 0.625, 0.375, 0.625, 0.375, 0.625, 0.4167, 0.625, 0.375, 0.625, 0.3194, 0.625, 0.3333, 0.625, 0.375, 0.625, 0.3194, 0.625, 0.2639, 0.625, 0.2917, 0.625, 0.3333, 0.05556, 0.25, 0.04167, 0.25, 0.0, 0.0, 0.0, 0.0, 0.05556, 0.1667, 0.0, 0.0, 0.0, 0.0, 0.04167, 0.1667, 0.125, 0.1806, 0.0, 0.0, 0.0, 0.0, 0.125, 0.1667, 0.04167, 0.1806, 0.04167, 0.1667, 0.0, 0.0, 0.0, 0.0, 0.125, 0.1667, 0.0, 0.0, 0.0, 0.0, 0.1111, 0.1667, 0.1111, 0.1667, 0.0, 0.0, 0.0, 0.0, 0.09722, 0.1667, 0.09722, 0.1667, 0.0, 0.0, 0.0, 0.0, 0.08333, 0.1667, 0.08333, 0.1667, 0.0, 0.0, 0.0, 0.0, 0.06944, 0.1667, 0.06944, 0.1667, 0.0, 0.0, 0.0, 0.0, 0.05556, 0.1667, 0.2083, 0.5, 0.1389, 0.3333, 0.1111, 0.3333, 0.1667, 0.5, 0.1389, 0.3333, 0.06944, 0.1667, 0.05556, 0.1667, 0.1111, 0.3333, 0.25, 0.5, 0.1667, 0.3333, 0.1389, 0.3333, 0.2083, 0.5, 0.1667, 0.3333, 0.08333, 0.1667, 0.06944, 0.1667, 0.1389, 0.3333, 0.2917, 0.5, 0.1944, 0.3333, 0.1667, 0.3333, 0.25, 0.5, 0.1944, 0.3333, 0.09722, 0.1667, 0.08333, 0.1667, 0.1667, 0.3333, 0.3333, 0.5, 0.2222, 0.3333, 0.1944, 0.3333, 0.2917, 0.5, 0.2222, 0.3333, 0.1111, 0.1667, 0.09722, 0.1667, 0.1944, 0.3333, 0.375, 0.5, 0.25, 0.3333, 0.2222, 0.3333, 0.3333, 0.5, 0.25, 0.3333, 0.125, 0.1667, 0.1111, 0.1667, 0.2222, 0.3333, 0.1667, 0.5, 0.1111, 0.3333, 0.08333, 0.3333, 0.125, 0.5, 0.1111, 0.3333, 0.05556, 0.1667, 0.04167, 0.1667, 0.08333, 0.3333, 0.04167, 0.25, 0.04167, 0.2361, 0.0, 0.0, 0.0, 0.0, 0.04167, 0.2361, 0.04167, 0.2222, 0.0, 0.0, 0.0, 0.0, 0.04167, 0.2222, 0.04167, 0.2083, 0.0, 0.0, 0.0, 0.0, 0.04167, 0.2083, 0.04167, 0.1944, 0.0, 0.0, 0.0, 0.0, 0.04167, 0.1944, 0.04167, 0.1806, 0.0, 0.0, 0.0, 0.0, 0.125, 0.5833, 0.125, 0.5417, 0.08333, 0.3611, 0.08333, 0.3889, 0.08333, 0.3889, 0.08333, 0.3611, 0.04167, 0.1806, 0.04167, 0.1944, 0.125, 0.625, 0.125, 0.5833, 0.08333, 0.3889, 0.08333, 0.4167, 0.08333, 0.4167, 0.08333, 0.3889, 0.04167, 0.1944, 0.04167, 0.2083, 0.125, 0.6667, 0.125, 0.625, 0.08333, 0.4167, 0.08333, 0.4444, 0.08333, 0.4444, 0.08333, 0.4167, 0.04167, 0.2083, 0.04167, 0.2222, 0.125, 0.7083, 0.125, 0.6667, 0.08333, 0.4444, 0.08333, 0.4722, 0.08333, 0.4722, 0.08333, 0.4444, 0.04167, 0.2222, 0.04167, 0.2361, 0.125, 0.75, 0.125, 0.7083, 0.08333, 0.4722, 0.08333, 0.5, 0.08333, 0.5, 0.08333, 0.4722, 0.04167, 0.2361, 0.04167, 0.25, 0.125, 0.5417, 0.125, 0.5, 0.08333, 0.3333, 0.08333, 0.3611, 0.08333, 0.3611, 0.08333, 0.3333, 0.04167, 0.1667, 0.04167, 0.1806, 0.125, 0.25, 0.1111, 0.25, 0.0, 0.0, 0.0, 0.0, 0.1111, 0.25, 0.09722, 0.25, 0.0, 0.0, 0.0, 0.0, 0.09722, 0.25, 0.08333, 0.25, 0.0, 0.0, 0.0, 0.0, 0.08333, 0.25, 0.06944, 0.25, 0.0, 0.0, 0.0, 0.0, 0.06944, 0.25, 0.05556, 0.25, 0.0, 0.0, 0.0, 0.0, 0.2083, 0.75, 0.1667, 0.75, 0.1111, 0.5, 0.1389, 0.5, 0.1389, 0.5, 0.1111, 0.5, 0.05556, 0.25, 0.06944, 0.25, 0.25, 0.75, 0.2083, 0.75, 0.1389, 0.5, 0.1667, 0.5, 0.1667, 0.5, 0.1389, 0.5, 0.06944, 0.25, 0.08333, 0.25, 0.2917, 0.75, 0.25, 0.75, 0.1667, 0.5, 0.1944, 0.5, 0.1944, 0.5, 0.1667, 0.5, 0.08333, 0.25, 0.09722, 0.25, 0.3333, 0.75, 0.2917, 0.75, 0.1944, 0.5, 0.2222, 0.5, 0.2222, 0.5, 0.1944, 0.5, 0.09722, 0.25, 0.1111, 0.25, 0.375, 0.75, 0.3333, 0.75, 0.2222, 0.5, 0.25, 0.5, 0.25, 0.5, 0.2222, 0.5, 0.1111, 0.25, 0.125, 0.25, 0.1667, 0.75, 0.125, 0.75, 0.08333, 0.5, 0.1111, 0.5, 0.1111, 0.5, 0.08333, 0.5, 0.04167, 0.25, 0.05556, 0.25, 0.125, 0.25, 0.0, 0.0, 0.0, 0.0, 0.125, 0.2361, 0.125, 0.2361, 0.0, 0.0, 0.0, 0.0, 0.125, 0.2222, 0.125, 0.2222, 0.0, 0.0, 0.0, 0.0, 0.125, 0.2083, 0.125, 0.2083, 0.0, 0.0, 0.0, 0.0, 0.125, 0.1944, 0.125, 0.1944, 0.0, 0.0, 0.0, 0.0, 0.125, 0.1806, 0.375, 0.5833, 0.25, 0.3889, 0.25, 0.3611, 0.375, 0.5417, 0.25, 0.3889, 0.125, 0.1944, 0.125, 0.1806, 0.25, 0.3611, 0.375, 0.625, 0.25, 0.4167, 0.25, 0.3889, 0.375, 0.5833, 0.25, 0.4167, 0.125, 0.2083, 0.125, 0.1944, 0.25, 0.3889, 0.375, 0.6667, 0.25, 0.4444, 0.25, 0.4167, 0.375, 0.625, 0.25, 0.4444, 0.125, 0.2222, 0.125, 0.2083, 0.25, 0.4167, 0.375, 0.7083, 0.25, 0.4722, 0.25, 0.4444, 0.375, 0.6667, 0.25, 0.4722, 0.125, 0.2361, 0.125, 0.2222, 0.25, 0.4444, 0.375, 0.75, 0.25, 0.5, 0.25, 0.4722, 0.375, 0.7083, 0.25, 0.5, 0.125, 0.25, 0.125, 0.2361, 0.25, 0.4722, 0.375, 0.5417, 0.25, 0.3611, 0.25, 0.3333, 0.375, 0.5, 0.25, 0.3611, 0.125, 0.1806, 0.125, 0.1667, 0.25, 0.3333, 0.125, 0.7273, 0.125, 0.75, 0.1477, 0.75, 0.1477, 0.7273, 0.1477, 0.7273, 0.1477, 0.75, 0.1705, 0.75, 0.1705, 0.7273, 0.1705, 0.7273, 0.1705, 0.75, 0.1932, 0.75, 0.1932, 0.7273, 0.1932, 0.7273, 0.1932, 0.75, 0.2159, 0.75, 0.2159, 0.7273, 0.2159, 0.7273, 0.2159, 0.75, 0.2386, 0.75, 0.2386, 0.7273, 0.2386, 0.7273, 0.2386, 0.75, 0.2614, 0.75, 0.2614, 0.7273, 0.2614, 0.7273, 0.2614, 0.75, 0.2841, 0.75, 0.2841, 0.7273, 0.2841, 0.7273, 0.2841, 0.75, 0.3068, 0.75, 0.3068, 0.7273, 0.3068, 0.7273, 0.3068, 0.75, 0.3295, 0.75, 0.3295, 0.7273, 0.3295, 0.7273, 0.3295, 0.75, 0.3523, 0.75, 0.3523, 0.7273, 0.125, 0.5, 0.125, 0.5227, 0.1477, 0.5227, 0.1477, 0.5, 0.125, 0.5227, 0.125, 0.5455, 0.1477, 0.5455, 0.1477, 0.5227, 0.125, 0.5455, 0.125, 0.5682, 0.1477, 0.5682, 0.1477, 0.5455, 0.125, 0.5682, 0.125, 0.5909, 0.1477, 0.5909, 0.1477, 0.5682, 0.125, 0.5909, 0.125, 0.6136, 0.1477, 0.6136, 0.1477, 0.5909, 0.125, 0.6136, 0.125, 0.6364, 0.1477, 0.6364, 0.1477, 0.6136, 0.125, 0.6364, 0.125, 0.6591, 0.1477, 0.6591, 0.1477, 0.6364, 0.125, 0.6591, 0.125, 0.6818, 0.1477, 0.6818, 0.1477, 0.6591, 0.125, 0.6818, 0.125, 0.7045, 0.1477, 0.7045, 0.1477, 0.6818, 0.125, 0.7045, 0.125, 0.7273, 0.1477, 0.7273, 0.1477, 0.7045, 0.1477, 0.5, 0.1477, 0.5227, 0.1705, 0.5227, 0.1705, 0.5, 0.1477, 0.5227, 0.1477, 0.5455, 0.1705, 0.5455, 0.1705, 0.5227, 0.1477, 0.5455, 0.1477, 0.5682, 0.1705, 0.5682, 0.1705, 0.5455, 0.1477, 0.5682, 0.1477, 0.5909, 0.1705, 0.5909, 0.1705, 0.5682, 0.1477, 0.5909, 0.1477, 0.6136, 0.1705, 0.6136, 0.1705, 0.5909, 0.1477, 0.6136, 0.1477, 0.6364, 0.1705, 0.6364, 0.1705, 0.6136, 0.1477, 0.6364, 0.1477, 0.6591, 0.1705, 0.6591, 0.1705, 0.6364, 0.1477, 0.6591, 0.1477, 0.6818, 0.1705, 0.6818, 0.1705, 0.6591, 0.1477, 0.6818, 0.1477, 0.7045, 0.1705, 0.7045, 0.1705, 0.6818, 0.1477, 0.7045, 0.1477, 0.7273, 0.1705, 0.7273, 0.1705, 0.7045, 0.1705, 0.5, 0.1705, 0.5227, 0.1932, 0.5227, 0.1932, 0.5, 0.1705, 0.5227, 0.1705, 0.5455, 0.1932, 0.5455, 0.1932, 0.5227, 0.1705, 0.5455, 0.1705, 0.5682, 0.1932, 0.5682, 0.1932, 0.5455, 0.1705, 0.5682, 0.1705, 0.5909, 0.1932, 0.5909, 0.1932, 0.5682, 0.1705, 0.5909, 0.1705, 0.6136, 0.1932, 0.6136, 0.1932, 0.5909, 0.1705, 0.6136, 0.1705, 0.6364, 0.1932, 0.6364, 0.1932, 0.6136, 0.1705, 0.6364, 0.1705, 0.6591, 0.1932, 0.6591, 0.1932, 0.6364, 0.1705, 0.6591, 0.1705, 0.6818, 0.1932, 0.6818, 0.1932, 0.6591, 0.1705, 0.6818, 0.1705, 0.7045, 0.1932, 0.7045, 0.1932, 0.6818, 0.1705, 0.7045, 0.1705, 0.7273, 0.1932, 0.7273, 0.1932, 0.7045, 0.1932, 0.5, 0.1932, 0.5227, 0.2159, 0.5227, 0.2159, 0.5, 0.1932, 0.5227, 0.1932, 0.5455, 0.2159, 0.5455, 0.2159, 0.5227, 0.1932, 0.5455, 0.1932, 0.5682, 0.2159, 0.5682, 0.2159, 0.5455, 0.1932, 0.5682, 0.1932, 0.5909, 0.2159, 0.5909, 0.2159, 0.5682, 0.1932, 0.5909, 0.1932, 0.6136, 0.2159, 0.6136, 0.2159, 0.5909, 0.1932, 0.6136, 0.1932, 0.6364, 0.2159, 0.6364, 0.2159, 0.6136, 0.1932, 0.6364, 0.1932, 0.6591, 0.2159, 0.6591, 0.2159, 0.6364, 0.1932, 0.6591, 0.1932, 0.6818, 0.2159, 0.6818, 0.2159, 0.6591, 0.1932, 0.6818, 0.1932, 0.7045, 0.2159, 0.7045, 0.2159, 0.6818, 0.1932, 0.7045, 0.1932, 0.7273, 0.2159, 0.7273, 0.2159, 0.7045, 0.2159, 0.5, 0.2159, 0.5227, 0.2386, 0.5227, 0.2386, 0.5, 0.2159, 0.5227, 0.2159, 0.5455, 0.2386, 0.5455, 0.2386, 0.5227, 0.2159, 0.5455, 0.2159, 0.5682, 0.2386, 0.5682, 0.2386, 0.5455, 0.2159, 0.5682, 0.2159, 0.5909, 0.2386, 0.5909, 0.2386, 0.5682, 0.2159, 0.5909, 0.2159, 0.6136, 0.2386, 0.6136, 0.2386, 0.5909, 0.2159, 0.6136, 0.2159, 0.6364, 0.2386, 0.6364, 0.2386, 0.6136, 0.2159, 0.6364, 0.2159, 0.6591, 0.2386, 0.6591, 0.2386, 0.6364, 0.2159, 0.6591, 0.2159, 0.6818, 0.2386, 0.6818, 0.2386, 0.6591, 0.2159, 0.6818, 0.2159, 0.7045, 0.2386, 0.7045, 0.2386, 0.6818, 0.2159, 0.7045, 0.2159, 0.7273, 0.2386, 0.7273, 0.2386, 0.7045, 0.2386, 0.5, 0.2386, 0.5227, 0.2614, 0.5227, 0.2614, 0.5, 0.2386, 0.5227, 0.2386, 0.5455, 0.2614, 0.5455, 0.2614, 0.5227, 0.2386, 0.5455, 0.2386, 0.5682, 0.2614, 0.5682, 0.2614, 0.5455, 0.2386, 0.5682, 0.2386, 0.5909, 0.2614, 0.5909, 0.2614, 0.5682, 0.2386, 0.5909, 0.2386, 0.6136, 0.2614, 0.6136, 0.2614, 0.5909, 0.2386, 0.6136, 0.2386, 0.6364, 0.2614, 0.6364, 0.2614, 0.6136, 0.2386, 0.6364, 0.2386, 0.6591, 0.2614, 0.6591, 0.2614, 0.6364, 0.2386, 0.6591, 0.2386, 0.6818, 0.2614, 0.6818, 0.2614, 0.6591, 0.2386, 0.6818, 0.2386, 0.7045, 0.2614, 0.7045, 0.2614, 0.6818, 0.2386, 0.7045, 0.2386, 0.7273, 0.2614, 0.7273, 0.2614, 0.7045, 0.2614, 0.5, 0.2614, 0.5227, 0.2841, 0.5227, 0.2841, 0.5, 0.2614, 0.5227, 0.2614, 0.5455, 0.2841, 0.5455, 0.2841, 0.5227, 0.2614, 0.5455, 0.2614, 0.5682, 0.2841, 0.5682, 0.2841, 0.5455, 0.2614, 0.5682, 0.2614, 0.5909, 0.2841, 0.5909, 0.2841, 0.5682, 0.2614, 0.5909, 0.2614, 0.6136, 0.2841, 0.6136, 0.2841, 0.5909, 0.2614, 0.6136, 0.2614, 0.6364, 0.2841, 0.6364, 0.2841, 0.6136, 0.2614, 0.6364, 0.2614, 0.6591, 0.2841, 0.6591, 0.2841, 0.6364, 0.2614, 0.6591, 0.2614, 0.6818, 0.2841, 0.6818, 0.2841, 0.6591, 0.2614, 0.6818, 0.2614, 0.7045, 0.2841, 0.7045, 0.2841, 0.6818, 0.2614, 0.7045, 0.2614, 0.7273, 0.2841, 0.7273, 0.2841, 0.7045, 0.2841, 0.5, 0.2841, 0.5227, 0.3068, 0.5227, 0.3068, 0.5, 0.2841, 0.5227, 0.2841, 0.5455, 0.3068, 0.5455, 0.3068, 0.5227, 0.2841, 0.5455, 0.2841, 0.5682, 0.3068, 0.5682, 0.3068, 0.5455, 0.2841, 0.5682, 0.2841, 0.5909, 0.3068, 0.5909, 0.3068, 0.5682, 0.2841, 0.5909, 0.2841, 0.6136, 0.3068, 0.6136, 0.3068, 0.5909, 0.2841, 0.6136, 0.2841, 0.6364, 0.3068, 0.6364, 0.3068, 0.6136, 0.2841, 0.6364, 0.2841, 0.6591, 0.3068, 0.6591, 0.3068, 0.6364, 0.2841, 0.6591, 0.2841, 0.6818, 0.3068, 0.6818, 0.3068, 0.6591, 0.2841, 0.6818, 0.2841, 0.7045, 0.3068, 0.7045, 0.3068, 0.6818, 0.2841, 0.7045, 0.2841, 0.7273, 0.3068, 0.7273, 0.3068, 0.7045, 0.3068, 0.5, 0.3068, 0.5227, 0.3295, 0.5227, 0.3295, 0.5, 0.3068, 0.5227, 0.3068, 0.5455, 0.3295, 0.5455, 0.3295, 0.5227, 0.3068, 0.5455, 0.3068, 0.5682, 0.3295, 0.5682, 0.3295, 0.5455, 0.3068, 0.5682, 0.3068, 0.5909, 0.3295, 0.5909, 0.3295, 0.5682, 0.3068, 0.5909, 0.3068, 0.6136, 0.3295, 0.6136, 0.3295, 0.5909, 0.3068, 0.6136, 0.3068, 0.6364, 0.3295, 0.6364, 0.3295, 0.6136, 0.3068, 0.6364, 0.3068, 0.6591, 0.3295, 0.6591, 0.3295, 0.6364, 0.3068, 0.6591, 0.3068, 0.6818, 0.3295, 0.6818, 0.3295, 0.6591, 0.3068, 0.6818, 0.3068, 0.7045, 0.3295, 0.7045, 0.3295, 0.6818, 0.3068, 0.7045, 0.3068, 0.7273, 0.3295, 0.7273, 0.3295, 0.7045, 0.3295, 0.5, 0.3295, 0.5227, 0.3523, 0.5227, 0.3523, 0.5, 0.3295, 0.5227, 0.3295, 0.5455, 0.3523, 0.5455, 0.3523, 0.5227, 0.3295, 0.5455, 0.3295, 0.5682, 0.3523, 0.5682, 0.3523, 0.5455, 0.3295, 0.5682, 0.3295, 0.5909, 0.3523, 0.5909, 0.3523, 0.5682, 0.3295, 0.5909, 0.3295, 0.6136, 0.3523, 0.6136, 0.3523, 0.5909, 0.3295, 0.6136, 0.3295, 0.6364, 0.3523, 0.6364, 0.3523, 0.6136, 0.3295, 0.6364, 0.3295, 0.6591, 0.3523, 0.6591, 0.3523, 0.6364, 0.3295, 0.6591, 0.3295, 0.6818, 0.3523, 0.6818, 0.3523, 0.6591, 0.3295, 0.6818, 0.3295, 0.7045, 0.3523, 0.7045, 0.3523, 0.6818, 0.3295, 0.7045, 0.3295, 0.7273, 0.3523, 0.7273, 0.3523, 0.7045, 0.3523, 0.5, 0.3523, 0.5227, 0.375, 0.5227, 0.375, 0.5, 0.3523, 0.5227, 0.3523, 0.5455, 0.375, 0.5455, 0.375, 0.5227, 0.3523, 0.5455, 0.3523, 0.5682, 0.375, 0.5682, 0.375, 0.5455, 0.3523, 0.5682, 0.3523, 0.5909, 0.375, 0.5909, 0.375, 0.5682, 0.3523, 0.5909, 0.3523, 0.6136, 0.375, 0.6136, 0.375, 0.5909, 0.3523, 0.6136, 0.3523, 0.6364, 0.375, 0.6364, 0.375, 0.6136, 0.3523, 0.6364, 0.3523, 0.6591, 0.375, 0.6591, 0.375, 0.6364, 0.3523, 0.6591, 0.3523, 0.6818, 0.375, 0.6818, 0.375, 0.6591, 0.3523, 0.6818, 0.3523, 0.7045, 0.375, 0.7045, 0.375, 0.6818, 0.3523, 0.7045, 0.3523, 0.7273, 0.375, 0.7273, 0.375, 0.7045, 0.0, 0.0, 0.0, 0.0, 0.0, 0.0, 0.0, 0.0])
me_cube_002.materials.append(None)
me_cube_002.materials.append(mat_material)
me_cube_002.update()

# ---- objects
ob_light = bpy.data.objects.new('Light', light_light)
ob_camera = bpy.data.objects.new('Camera', cam_camera)
ob_cube_001 = bpy.data.objects.new('Cube.001', me_cube_002)

# ---- transforms, parenting, visibility, modifiers, constraints
ob_light.location = (4.076, 1.005, 5.904)
ob_light.rotation_euler = (0.6503, 0.05522, 1.866)
ob_light.lock_rotations_4d = False
ob_light.empty_display_type = 'ARROWS'
ob_light.color = (0.0, 0.0, 0.0, 0.0)
ob_light.lineart.crease_threshold = 0.0
ob_camera.location = (7.359, -6.926, 4.958)
ob_camera.rotation_euler = (1.109, 0.0, 0.8149)
ob_camera.lock_rotations_4d = False
ob_camera.empty_display_type = 'ARROWS'
ob_camera.color = (0.0, 0.0, 0.0, 0.0)
ob_camera.display_type = 'WIRE'
ob_camera.lineart.crease_threshold = 0.0
ob_cube_001.location = (1.0, -5.0, 0.5)
ob_cube_001.scale = (2.0, 2.0, 0.5)

# ---- collection membership
col_collection.objects.link(ob_light)
col_collection.objects.link(ob_camera)
col_collection.objects.link(ob_cube_001)

# ---- scene / render settings (as saved in the file)
scene.camera = ob_camera
scene.frame_start = 1; scene.frame_end = 250; scene.frame_set(1)
scene.render.engine = 'BLENDER_EEVEE_NEXT'
scene.render.bake_bias = 0.0
scene.render.bake_samples = 0
scene.cycles.sampling_pattern = 'TABULATED_SOBOL'
scene.eevee.use_volume_custom_range = False
bpy.context.view_layer.update()
